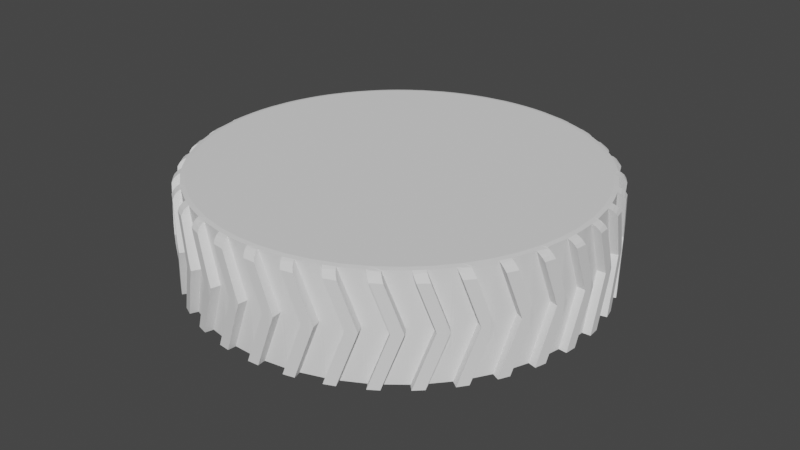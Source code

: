 # Source: Wheel_rear_right_Link.blend  (saved by Blender 2.80.75; exported with 4.5.12 LTS)
import bpy
from mathutils import Matrix  # noqa: F401  (used for matrix-valued properties, if any)

bpy.ops.wm.read_factory_settings(use_empty=True)
scene = bpy.context.scene
scene.name = 'Scene'

# ---- collections
col_collection = bpy.data.collections.new('Collection'); scene.collection.children.link(col_collection)

# ---- world
world_world = bpy.data.worlds.new('World'); scene.world = world_world
world_world.use_nodes = True; world_world.node_tree.nodes.clear()
_N = world_world.node_tree.nodes; _L = world_world.node_tree.links
n0 = _N.new('ShaderNodeOutputWorld'); n0.name = 'World Output'; n0.location = (300, 300)
n1 = _N.new('ShaderNodeBackground'); n1.name = 'Background'; n1.location = (10, 300)
n1.inputs[0].default_value = (0.05088, 0.05088, 0.05088, 1.0)
_L.new(n1.outputs[0], n0.inputs[0])
n0.is_active_output = True
world_world.color = (0.05088, 0.05088, 0.05088)
world_world.use_sun_shadow = False
world_world.sun_shadow_jitter_overblur = 0.0

# ---- meshes
me_wheel_rear_right_link = bpy.data.meshes.new('Wheel rear right Link')
me_wheel_rear_right_link.from_pydata([(0.02911, 0.0712, -0.01041), (0.01274, 0.07689, -0.004477), (0.01169, 0.07648, -0.00408), (0.01116, 0.07607, -0.003874), (0.01109, 0.07586, -0.007486), (0.01273, 0.0767, -0.007061), (0.0129, 0.07691, 0.004824), (0.02567, 0.07579, 0.0001855), (0.01135, 0.07621, 0.005259), (0.0292, 0.0719, -0.00163), (0.01114, 0.07601, 0.005306), (0.01274, 0.07675, 0.006538), (0.0116, 0.076, 0.009421), (0.01269, 0.07649, 0.009114), (0.01042, 0.0755, -0.003585), (0.01023, 0.07518, 0.005499), (0.0111, 0.07558, 0.009534), (0.0295, 0.07434, -0.01063), (0.02959, 0.07501, 0.002976), (0.009825, 0.07463, -0.003342), (0.009755, 0.07437, -0.007326), (0.01111, 0.07577, -0.008112), (0.01021, 0.07499, -0.00776), (0.01277, 0.07666, -0.007585), (0.01285, 0.07657, -0.00878), (0.01132, 0.07595, -0.008197), (0.02553, 0.07464, -0.01343), (0.02902, 0.07049, -0.01463), (0.02919, 0.07187, 0.002646), (0.01008, 0.07499, 0.005523), (0.01033, 0.07494, 0.009708), (0.009793, 0.07451, 0.005552), (0.009754, 0.07407, 0.00978), (0.01006, 0.0748, -0.0077), (0.009771, 0.07434, -0.007582), (0.009607, 0.07431, -0.003253), (0.00959, 0.07417, 0.005573), (0.009535, 0.07374, 0.009807), (0.009613, 0.07436, 0.00176), (0.009608, 0.07432, -0.002402), (0.009155, 0.07281, 0.001723), (0.04894, 0.06937, -0.003195), (0.04893, 0.06936, -0.002403), (0.009114, 0.07248, -0.007135), (0.009569, 0.07401, -0.007499), (0.009062, 0.07207, 0.01056), (0.009411, 0.07275, -0.01538), (0.009521, 0.07362, 0.01065), (0.04886, 0.06879, 0.009866), (0.009518, 0.07361, 0.01079), (0.02909, 0.07105, 0.01141), (0.04884, 0.06864, 0.01064), (0.009327, 0.07209, 0.01848), (0.02874, 0.06828, -0.02315), (0.01249, 0.07494, -0.01793), (0.01148, 0.07462, -0.01746), (0.01093, 0.07424, -0.01716), (0.01078, 0.07321, -0.02128), (0.011, 0.07338, -0.0214), (0.01022, 0.07375, -0.01678), (0.009895, 0.07251, -0.02078), (0.009611, 0.07292, -0.01636), (0.009748, 0.07234, -0.02069), (0.02913, 0.07134, -0.02392), (0.01243, 0.07432, -0.02045), (0.01264, 0.0749, 0.01828), (0.02552, 0.07458, 0.0138), (0.01109, 0.07414, 0.01856), (0.01088, 0.07394, 0.01856), (0.0108, 0.07355, 0.02018), (0.01245, 0.07445, 0.01994), (0.009968, 0.07309, 0.01859), (0.02938, 0.07332, 0.0165), (2.16e-06, -2.225e-06, -2.729e-07), (0.009452, 0.0727, -0.01625), (0.009465, 0.0719, -0.02049), (0.009818, 0.0729, 0.01858), (0.009471, 0.07211, 0.01975), (0.01075, 0.07279, 0.02265), (0.0112, 0.07318, 0.02263), (0.01243, 0.07431, 0.02044), (0.009938, 0.07208, 0.02269), (0.009394, 0.07262, -0.01622), (0.04873, 0.06769, -0.01616), (0.04874, 0.06781, -0.01538), (0.00894, 0.0711, -0.01589), (0.009265, 0.07159, -0.02034), (0.00953, 0.07242, 0.01852), (0.01251, 0.07389, -0.02212), (0.01234, 0.07375, 0.02243), (0.02509, 0.07116, -0.02664), (0.02856, 0.06686, -0.02718), (0.008837, 0.07028, 0.01923), (0.02899, 0.07029, 0.01562), (0.009182, 0.07093, 0.02257), (0.009399, 0.07126, 0.02261), (0.009083, 0.07014, -0.02494), (0.008636, 0.06868, -0.02441), (0.009146, 0.07064, 0.02337), (0.04851, 0.06597, 0.02263), (0.008927, 0.06891, 0.02823), (0.0287, 0.06797, 0.02411), (0.04847, 0.06569, 0.02337), (0.008484, 0.06747, 0.02763), (0.008942, 0.06902, -0.02789), (0.01042, 0.07016, -0.02993), (0.02811, 0.06322, -0.03518), (0.01098, 0.07048, -0.03031), (0.01196, 0.07071, -0.03084), (0.01018, 0.06843, -0.03381), (0.01039, 0.06858, -0.03396), (0.009726, 0.06975, -0.02946), (0.009118, 0.06899, -0.02889), (0.009306, 0.06783, -0.03317), (0.009162, 0.06767, -0.03305), (0.02847, 0.0661, -0.03648), (0.01185, 0.06966, -0.03321), (0.008904, 0.06872, -0.02868), (0.04824, 0.0638, -0.02863), (0.04827, 0.06406, -0.02788), (0.0121, 0.07061, 0.03118), (0.02507, 0.07104, 0.02699), (0.01171, 0.07046, 0.03124), (0.01035, 0.06967, 0.03128), (0.01188, 0.06988, 0.03273), (0.008789, 0.06781, 0.03082), (0.01031, 0.06963, 0.03127), (0.008884, 0.06728, -0.03277), (0.01015, 0.06951, 0.03126), (0.01045, 0.06809, 0.03514), (0.01011, 0.06778, 0.03509), (0.02887, 0.06932, 0.02951), (0.008687, 0.067, -0.03257), (0.008206, 0.06526, -0.03258), (0.009138, 0.0684, 0.03101), (0.009223, 0.06698, 0.03496), (0.009017, 0.06821, 0.03096), (0.01171, 0.06876, 0.03506), (0.008975, 0.06814, 0.03093), (0.008769, 0.06628, 0.03475), (0.008558, 0.06596, 0.03465), (0.01189, 0.06901, -0.03465), (0.01144, 0.06884, -0.03453), (0.008007, 0.06367, 0.03563), (0.02784, 0.06112, -0.0389), (0.01189, 0.06895, -0.03478), (0.02437, 0.06546, -0.03904), (0.02852, 0.06649, 0.02812), (0.008644, 0.06665, -0.03329), (0.008204, 0.06315, -0.03954), (0.007657, 0.06089, -0.04027), (0.02962, 0.07529, -0.001274), (0.03358, 0.0748, 0.0001855), (0.008507, 0.06556, 0.0354), (0.04788, 0.06099, 0.0347), (0.00844, 0.06503, 0.0364), (0.02805, 0.06274, 0.03608), (0.04783, 0.06059, 0.03538), (0.02945, 0.07388, -0.01487), (0.03343, 0.07365, -0.01343), (0.0295, 0.07432, 0.01236), (0.03343, 0.07358, 0.0138), (0.007992, 0.06147, 0.04222), (0.007413, 0.05895, 0.04311), (0.04934, 0.07176, 0.01022), (0.04624, 0.07271, 0.004921), (0.04623, 0.07272, 0.004824), (0.008361, 0.06296, -0.04053), (0.009637, 0.06393, -0.04179), (0.008966, 0.06362, -0.04125), (0.009561, 0.06369, -0.04225), (0.008259, 0.06247, -0.04135), (0.02722, 0.05616, -0.04615), (0.008152, 0.06274, -0.04028), (0.04748, 0.05782, -0.04023), (0.04753, 0.0582, -0.03954), (0.0102, 0.06419, -0.04224), (0.01108, 0.0643, -0.04277), (0.009527, 0.06168, -0.04549), (0.00932, 0.06156, -0.04531), (0.008458, 0.06108, -0.04456), (0.008316, 0.06095, -0.04441), (0.007065, 0.003712, -0.002037), (0.0148, 0.06525, -0.01377), (0.01497, 0.06664, -0.001304), (0.007115, 0.004116, 0.0005189), (0.01486, 0.06573, 0.01121), (0.048, 0.06108, -0.01377), (0.04817, 0.06247, -0.001304), (0.01116, 0.06431, -0.04282), (0.02755, 0.05877, -0.04793), (0.011, 0.06287, -0.04496), (0.04941, 0.07236, -0.003372), (0.0462, 0.07238, -0.008683), (0.04619, 0.07238, -0.00878), (0.01129, 0.06416, 0.04314), (0.02435, 0.06528, 0.03936), (0.009738, 0.06336, 0.04307), (0.009522, 0.06317, 0.043), (0.009305, 0.06166, 0.04522), (0.01091, 0.06226, 0.0458), (0.0281, 0.06315, 0.04163), (0.00862, 0.06237, 0.0427), (0.008045, 0.06061, -0.04405), (0.008488, 0.06221, 0.04262), (0.01446, 0.06255, 0.02334), (0.04805, 0.06155, 0.01121), (0.008192, 0.06177, 0.04238), (0.008008, 0.06047, 0.04426), (0.02898, 0.07016, -0.02801), (0.033, 0.07017, -0.02664), (0.02909, 0.07103, 0.02562), (0.03298, 0.07004, 0.02699), (0.04897, 0.06884, 0.02349), (0.04599, 0.07069, 0.01838), (0.04598, 0.07071, 0.01828), (0.01434, 0.06162, -0.02578), (0.04754, 0.05744, -0.02578), (0.01101, 0.0619, -0.04639), (0.007854, 0.06037, -0.04381), (0.006996, 0.05563, -0.04737), (0.00923, 0.0607, 0.04644), (0.009802, 0.06115, 0.04659), (0.01085, 0.06199, 0.04618), (0.008515, 0.06013, 0.04626), (0.0234, 0.05771, -0.05026), (0.02688, 0.05345, -0.04945), (0.04892, 0.06923, 0.005632), (0.007681, 0.05899, 0.04567), (0.007898, 0.05929, 0.04582), (0.007407, 0.05681, -0.0484), (0.01082, 0.06167, 0.04663), (0.02778, 0.06059, 0.03977), (0.04919, 0.0706, -0.01686), (0.04587, 0.06972, -0.02202), (0.04585, 0.06969, -0.02212), (0.0489, 0.06907, -0.007441), (0.04865, 0.06713, 0.01853), (0.00671, 0.05336, 0.04995), (0.007116, 0.05449, 0.05104), (0.007613, 0.05845, 0.04632), (0.007, 0.003197, 0.002936), (0.01379, 0.05722, 0.03468), (0.04766, 0.05838, 0.02334), (0.04701, 0.05401, 0.04572), (0.02714, 0.05553, 0.04695), (0.04694, 0.0535, 0.04632), (0.01362, 0.05585, -0.0369), (0.04681, 0.05168, -0.0369), (0.04832, 0.06367, 0.03606), (0.04545, 0.06638, 0.03127), (0.04544, 0.06642, 0.03118), (0.00723, 0.0554, -0.05002), (0.04812, 0.06284, 0.03087), (0.02823, 0.06423, -0.0403), (0.03228, 0.06447, -0.03904), (0.0486, 0.06666, -0.02029), (0.02839, 0.0655, 0.03809), (0.03226, 0.06428, 0.03936), (0.00716, 0.05484, -0.05066), (0.00679, 0.0519, -0.05371), (0.006232, 0.04956, -0.05379), (0.02611, 0.04732, -0.05572), (0.04649, 0.04994, -0.05061), (0.04656, 0.05043, -0.05), (0.007363, 0.05502, -0.05094), (0.008609, 0.05576, -0.05238), (0.007961, 0.05555, -0.05179), (0.007238, 0.05237, -0.05441), (0.007376, 0.05247, -0.05459), (0.009176, 0.05593, -0.05289), (0.008221, 0.05282, -0.05543), (0.006975, 0.0521, -0.054), (0.0101, 0.05595, -0.05349), (0.008423, 0.0529, -0.05563), (0.00696, 0.05326, 0.05234), (0.04868, 0.06655, -0.02983), (0.04525, 0.06479, -0.03469), (0.04523, 0.06476, -0.03478), (0.02639, 0.04958, -0.05793), (0.009902, 0.05417, -0.05535), (0.01023, 0.05575, 0.05378), (0.02337, 0.05747, 0.05054), (0.008683, 0.05497, 0.05354), (0.008469, 0.0548, 0.05344), (0.009948, 0.05453, 0.05498), (0.008708, 0.05221, 0.05664), (0.009694, 0.05269, 0.05678), (0.007576, 0.05406, 0.05298), (0.008108, 0.05177, 0.0564), (0.02707, 0.05498, 0.05249), (0.007431, 0.0539, 0.05287), (0.007422, 0.05126, 0.05611), (0.007155, 0.05353, 0.05256), (0.006793, 0.05049, 0.05551), (0.005911, 0.047, 0.05607), (0.01287, 0.0499, 0.04484), (0.04698, 0.05304, 0.03468), (0.006579, 0.05023, 0.05531), (0.009885, 0.05296, -0.05659), (0.0257, 0.04409, -0.05849), (0.006861, 0.002095, -0.004047), (0.01265, 0.04816, -0.04677), (0.04585, 0.04399, -0.04677), (0.02219, 0.04815, -0.05994), (0.006627, 0.0506, -0.05496), (0.04741, 0.05641, 0.04753), (0.04463, 0.05991, 0.04322), (0.04463, 0.05997, 0.04314), (0.0268, 0.05278, 0.05021), (0.04732, 0.05649, 0.04227), (0.04624, 0.07271, 0.004828), (0.04624, 0.07272, 0.004828), (0.04939, 0.0722, 0.005983), (0.0462, 0.07237, -0.008776), (0.0462, 0.07238, -0.008776), (0.04938, 0.07206, -0.007618), (0.006039, 0.04592, -0.05894), (0.005378, 0.04277, -0.05942), (0.04802, 0.06208, -0.03252), (0.0065, 0.04959, 0.05587), (0.0459, 0.04524, 0.05535), (0.006298, 0.04799, 0.05729), (0.02601, 0.04656, 0.05639), (0.04583, 0.04463, 0.05585), (0.04599, 0.07071, 0.01828), (0.04599, 0.07071, 0.01829), (0.04912, 0.07, 0.0194), (0.04899, 0.06896, -0.007397), (0.04902, 0.06926, -0.003151), (0.049, 0.06911, 0.005658), (0.02723, 0.05628, -0.05137), (0.03131, 0.05672, -0.05026), (0.04895, 0.06867, 0.009891), (0.02744, 0.0579, 0.04941), (0.03128, 0.05648, 0.05054), (0.005725, 0.04343, 0.06088), (0.04586, 0.06969, -0.02211), (0.04586, 0.06969, -0.02211), (0.04906, 0.06958, -0.02099), (0.005025, 0.03995, 0.06137), (0.0479, 0.06032, -0.0419), (0.04436, 0.05776, -0.04631), (0.04435, 0.05771, -0.04639), (0.04868, 0.06656, -0.02023), (0.04881, 0.06759, -0.0161), (0.04874, 0.06701, 0.01854), (0.01173, 0.04087, 0.05347), (0.04607, 0.04573, 0.04484), (0.02481, 0.03696, -0.06359), (0.005958, 0.04528, -0.05949), (0.04529, 0.04038, -0.05945), (0.04537, 0.04098, -0.05894), (0.006154, 0.04541, -0.05981), (0.007368, 0.04588, -0.06138), (0.006711, 0.04577, -0.06072), (0.00717, 0.04468, -0.06234), (0.00592, 0.04386, -0.061), (0.04859, 0.06585, 0.02263), (0.007893, 0.04597, -0.0619), (0.008839, 0.04588, -0.06254), (0.008771, 0.04544, -0.06286), (0.04545, 0.06641, 0.03119), (0.04545, 0.06642, 0.03119), (0.04855, 0.06552, 0.03223), (0.01148, 0.0388, -0.05504), (0.04467, 0.03463, -0.05504), (0.02504, 0.03881, -0.06616), (0.008963, 0.04563, 0.06279), (0.02216, 0.04786, 0.06018), (0.007418, 0.04491, 0.06239), (0.007207, 0.04475, 0.06225), (0.006799, 0.04172, 0.06439), (0.008652, 0.04423, 0.06376), (0.008286, 0.04206, 0.06519), (0.008363, 0.0421, 0.06521), (0.006325, 0.04411, 0.06166), (0.007117, 0.04251, -0.06408), (0.006919, 0.04247, -0.06386), (0.006093, 0.04227, -0.06296), (0.005974, 0.04221, -0.06279), (0.008744, 0.04506, -0.06314), (0.02582, 0.04506, 0.06175), (0.006183, 0.04398, 0.06151), (0.04628, 0.04827, 0.05239), (0.005707, 0.042, -0.06231), (0.005914, 0.04366, 0.06114), (0.005557, 0.04097, 0.06301), (0.0208, 0.03706, -0.06781), (0.008557, 0.0424, -0.06507), (0.04626, 0.04729, 0.05755), (0.04357, 0.05148, 0.05385), (0.04357, 0.05156, 0.05378), (0.04524, 0.06476, -0.03478), (0.04524, 0.06475, -0.03478), (0.04847, 0.06483, -0.03372), (0.005528, 0.04186, -0.06199), (0.004446, 0.03535, -0.06418), (0.04833, 0.06371, -0.02856), (0.04811, 0.06199, -0.03244), (0.04719, 0.05546, -0.04376), (0.0482, 0.06272, 0.03086), (0.02435, 0.0333, -0.06575), (0.004802, 0.03608, -0.06557), (0.006787, 0.04126, 0.06463), (0.007366, 0.04165, 0.06496), (0.006098, 0.04081, 0.06425), (0.005285, 0.03993, 0.06326), (0.005494, 0.04016, 0.06352), (0.0256, 0.04329, 0.05912), (0.004065, 0.03232, 0.06578), (0.004413, 0.03299, 0.06721), (0.005193, 0.0392, 0.06368), (0.04797, 0.06087, 0.03469), (0.04461, 0.03494, 0.0633), (0.0247, 0.0361, 0.06412), (0.04452, 0.03425, 0.06368), (0.02601, 0.04653, -0.06087), (0.0301, 0.04715, -0.05994), (0.02625, 0.04847, 0.05923), (0.03007, 0.04687, 0.06018), (0.04758, 0.05775, -0.04015), (0.04464, 0.05996, 0.04314), (0.04464, 0.05997, 0.04314), (0.04772, 0.05889, 0.04408), (0.04687, 0.05211, -0.05269), (0.04324, 0.04884, -0.05652), (0.04322, 0.04877, -0.05659), (0.0474, 0.05638, 0.04224), (0.01042, 0.03041, 0.06028), (0.006749, 0.001203, 0.004566), (0.04493, 0.03669, 0.05347), (0.0476, 0.05796, -0.04543), (0.04436, 0.05771, -0.04639), (0.04728, 0.05538, -0.04367), (0.004676, 0.03509, -0.06611), (0.04436, 0.05771, -0.04639), (0.004583, 0.03434, -0.06652), (0.004105, 0.03054, -0.06838), (0.003449, 0.02742, -0.06801), (0.02335, 0.02541, -0.06953), (0.04392, 0.02945, -0.06649), (0.044, 0.03012, -0.06608), (0.01013, 0.02809, -0.06144), (0.04332, 0.02392, -0.06144), (0.04505, 0.03844, 0.06091), (0.004763, 0.03442, -0.06686), (0.004261, 0.03064, -0.06873), (0.005151, 0.03459, -0.06761), (0.004296, 0.03066, -0.06881), (0.005944, 0.03461, -0.06852), (0.005293, 0.03084, -0.07024), (0.0044, 0.0307, -0.069), (0.006244, 0.03463, -0.06886), (0.005431, 0.03084, -0.07038), (0.007396, 0.03441, -0.06968), (0.007127, 0.03209, -0.07082), (0.04492, 0.03658, 0.06583), (0.0423, 0.04135, 0.06285), (0.0423, 0.04144, 0.06279), (0.04612, 0.047, -0.05367), (0.004324, 0.03228, 0.06756), (0.04709, 0.0539, 0.04569), (0.02353, 0.02679, -0.07238), (0.005773, 0.03335, 0.06917), (0.005981, 0.03347, 0.06934), (0.007052, 0.03392, 0.06973), (0.007186, 0.03256, 0.07059), (0.005864, 0.02981, 0.0713), (0.00687, 0.03022, 0.07165), (0.004905, 0.03282, 0.06846), (0.005308, 0.0295, 0.07091), (0.004766, 0.03271, 0.06829), (0.004617, 0.02911, 0.07042), (0.004507, 0.03246, 0.06786), (0.004041, 0.0286, 0.06959), (0.003047, 0.02422, 0.06923), (0.007515, 0.03411, 0.06989), (0.007486, 0.03397, 0.06995), (0.003839, 0.02843, 0.0693), (0.02076, 0.03674, 0.06799), (0.0244, 0.0337, 0.06914), (0.04659, 0.04988, -0.05052), (0.02285, 0.02143, -0.07102), (0.003783, 0.02798, -0.06948), (0.007066, 0.03054, -0.07157), (0.006705, 0.03064, -0.07137), (0.005472, 0.03083, -0.07042), (0.04637, 0.04817, 0.05234), (0.04358, 0.05155, 0.05378), (0.04358, 0.05155, 0.05378), (0.04664, 0.05033, 0.05459), (0.01926, 0.02478, -0.07361), (0.02423, 0.03241, 0.06623), (0.0465, 0.04917, -0.05575), (0.04323, 0.04877, -0.05659), (0.04622, 0.04694, -0.05358), (0.00374, 0.02764, 0.0696), (0.003176, 0.02315, -0.07124), (0.002401, 0.01908, -0.07084), (0.0246, 0.0353, -0.06853), (0.02871, 0.03606, -0.06781), (0.04316, 0.02343, 0.06932), (0.003372, 0.02471, 0.07073), (0.02324, 0.02447, 0.0699), (0.04307, 0.02269, 0.06958), (0.02487, 0.03749, 0.06725), (0.02867, 0.03574, 0.06799), (0.04323, 0.04877, -0.05658), (0.04562, 0.04216, -0.06189), (0.04192, 0.03829, -0.06501), (0.008972, 0.01889, 0.06504), (0.04361, 0.02623, 0.06028), (0.002799, 0.02015, 0.07219), (0.04599, 0.04513, 0.0553), (0.001984, 0.01576, 0.07166), (0.04365, 0.02728, 0.06758), (0.008659, 0.0164, -0.06575), (0.04185, 0.01223, -0.06575), (0.04539, 0.04034, -0.05935), (0.02179, 0.013, -0.07336), (0.003076, 0.02236, -0.07152), (0.04241, 0.01747, -0.07151), (0.0425, 0.0182, -0.07122), (0.003253, 0.02237, -0.07188), (0.002863, 0.01954, -0.07273), (0.003693, 0.02241, -0.07276), (0.004398, 0.02228, -0.07356), (0.004047, 0.01983, -0.07432), (0.04341, 0.02461, 0.0721), (0.04085, 0.02983, 0.06993), (0.04085, 0.02992, 0.06989), (0.04486, 0.03696, -0.06195), (0.0419, 0.03821, -0.06507), (0.00479, 0.0222, -0.07401), (0.04514, 0.03834, 0.06085), (0.005821, 0.02187, -0.07471), (0.00559, 0.0199, -0.07528), (0.003225, 0.02044, 0.07299), (0.00336, 0.02052, 0.07318), (0.004211, 0.02092, 0.07399), (0.003024, 0.01652, 0.07445), (0.003716, 0.01683, 0.07503), (0.0219, 0.01387, -0.07641), (0.002975, 0.02027, 0.07252), (0.002479, 0.01618, 0.07355), (0.002336, 0.01609, 0.07331), (0.004415, 0.02102, 0.07418), (0.004244, 0.01706, 0.07547), (0.005935, 0.02154, 0.07487), (0.01921, 0.02443, 0.07374), (0.005595, 0.0199, 0.07529), (0.00526, 0.01741, 0.07592), (0.04231, 0.04143, 0.06279), (0.04231, 0.04143, 0.06279), (0.04536, 0.04008, 0.06344), (0.003086, 0.01835, -0.07377), (0.002962, 0.01835, -0.07356), (0.002729, 0.01832, -0.07305), (0.002566, 0.0183, -0.07269), (0.001319, 0.01047, -0.07264), (0.00406, 0.01819, -0.07495), (0.003872, 0.01822, -0.07472), (0.005531, 0.0194, -0.07543), (0.04519, 0.03875, -0.06438), (0.04191, 0.03821, -0.06507), (0.04496, 0.03692, -0.06185), (0.02127, 0.008829, -0.07413), (0.001607, 0.01067, -0.07422), (0.02283, 0.02124, 0.07442), (0.005457, 0.01774, -0.0759), (0.01761, 0.01169, -0.07718), (0.04191, 0.03821, -0.06506), (0.02273, 0.02047, 0.07134), (0.002284, 0.01605, 0.07323), (0.002179, 0.01522, 0.07336), (0.000892, 0.007077, 0.07306), (0.02304, 0.02292, -0.0741), (0.02717, 0.02379, -0.07361), (0.04161, 0.01105, 0.07324), (0.001197, 0.007406, 0.07462), (0.02167, 0.01202, 0.07356), (0.04151, 0.01028, 0.07336), (0.007439, 0.006693, 0.06758), (0.04217, 0.01471, 0.06504), (0.02334, 0.02529, 0.07323), (0.02712, 0.02344, 0.07374), (0.04419, 0.03079, -0.0692), (0.04043, 0.02643, -0.07153), (0.0404, 0.02635, -0.07157), (0.0447, 0.03484, 0.06323), (0.04402, 0.02943, -0.06638), (0.04212, 0.01515, 0.0722), (0.00656, -0.0003033, -0.004973), (0.007116, 0.004118, -0.06782), (0.04031, -5.47e-05, -0.06782), (0.04374, 0.0272, 0.06751), (0.00159, 0.01053, -0.07424), (0.001485, 0.009696, -0.07436), (0.0009565, 0.005495, -0.07479), (0.0002171, 0.001707, -0.07338), (0.02018, 0.0001293, -0.07495), (0.04082, 0.00481, -0.07435), (0.04092, 0.005581, -0.0742), (0.001656, 0.009647, -0.07471), (0.001112, 0.005454, -0.07515), (0.04344, 0.02565, -0.06835), (0.002107, 0.009518, -0.07565), (0.001333, 0.005397, -0.07566), (0.04179, 0.01173, 0.07619), (0.03927, 0.01726, 0.07489), (0.03927, 0.01735, 0.07487), (0.002764, 0.00926, -0.07638), (0.001453, 0.005358, -0.07587), (0.003191, 0.009092, -0.07685), (0.002218, 0.005067, -0.07681), (0.04086, 0.02991, 0.06989), (0.04086, 0.02991, 0.06989), (0.0439, 0.02846, 0.07037), (0.00416, 0.008661, -0.07747), (0.002401, 0.004997, -0.07703), (0.001365, 0.007468, 0.07498), (0.001314, 0.007216, 0.07501), (0.001605, 0.007557, 0.07547), (0.001735, 0.0076, 0.07568), (0.002568, 0.007851, 0.07656), (0.002463, 0.007233, 0.07665), (-0.0002127, -0.001712, 0.07338), (0.000561, 0.002349, 0.07494), (0.0006671, 0.003193, 0.07493), (0.04371, 0.02699, -0.07106), (0.04042, 0.02635, -0.07157), (0.04354, 0.02563, -0.06825), (0.001364, 0.00344, 0.07621), (0.0008539, 0.003259, 0.07527), (0.002768, 0.007911, 0.07677), (0.004272, 0.00831, 0.07757), (0.01757, 0.01133, 0.07725), (0.02022, 0.0004567, -0.07811), (0.00386, 0.006102, -0.07774), (0.02117, 0.008053, 0.07744), (0.004031, 0.007135, 0.07766), (0.002058, 0.003643, 0.07687), (0.002555, 0.003789, 0.07734), (0.003925, 0.006621, 0.0777), (0.01964, -0.004114, -0.07498), (0.000481, 0.001712, -0.07498), (0.003582, 0.00406, 0.07788), (0.04041, 0.02635, -0.07157), (0.003779, 0.004386, -0.07792), (0.01591, -0.001815, -0.0784), (0.04325, 0.02334, 0.06924), (0.02114, 0.007831, 0.07427), (0.00643, -0.001334, 0.004973), (0.005875, -0.005755, 0.06782), (0.04063, 0.002521, 0.06758), (0.03999, -0.001809, 0.07493), (4.183e-05, -0.001782, 0.07498), (0.02005, -0.0008792, 0.07498), (0.03989, -0.002594, 0.07492), (0.02139, 0.009765, -0.07742), (0.02552, 0.0107, -0.07718), (0.04262, 0.01832, -0.07441), (0.03882, 0.01364, -0.07587), (0.0388, 0.01355, -0.0759), (0.04251, 0.01747, -0.0714), (0.0217, 0.01225, 0.07698), (0.02548, 0.01033, 0.07725), (-3.819e-05, -0.002418, -0.07494), (-0.0008877, -0.007081, -0.07306), (0.005551, -0.00833, -0.06758), (0.03875, -0.0125, -0.06758), (0.05672, -0.00212, 0.0005189), (0.05667, -0.002524, -0.002037), (0.04052, 0.002404, 0.07463), (-0.003444, -0.02742, 0.068), (-0.002397, -0.01909, 0.07084), (-0.001314, -0.01048, 0.07264), (-0.006228, -0.04956, 0.05379), (-0.005374, -0.04277, 0.05942), (-0.004442, -0.03535, 0.06418), (-0.008202, -0.06527, 0.03258), (-0.007652, -0.0609, 0.04027), (-0.006991, -0.05564, 0.04737), (-0.00911, -0.07249, 0.007135), (-0.008936, -0.07111, 0.01589), (-0.008632, -0.06869, 0.02441), (-0.008833, -0.07029, -0.01924), (-0.009058, -0.07208, -0.01056), (-0.009151, -0.07281, -0.001723), (-0.007408, -0.05895, -0.04311), (-0.008002, -0.06368, -0.03563), (-0.00848, -0.06748, -0.02763), (-0.00502, -0.03996, -0.06137), (-0.005906, -0.04701, -0.05607), (-0.006706, -0.05337, -0.04995), (-0.00198, -0.01577, -0.07166), (-0.003042, -0.02422, -0.06923), (-0.004061, -0.03233, -0.06578), (0.05647, -0.004141, -0.004047), (0.04221, 0.01508, 0.07212), (0.05661, -0.003039, 0.002936), (-0.0004337, -0.005565, 0.07479), (0.05617, -0.006539, -0.004973), (0.01855, -0.01282, -0.07427), (-0.0001443, -0.003263, -0.07493), (0.03919, -0.008148, -0.07493), (0.03929, -0.007363, -0.07492), (0.05636, -0.005034, 0.004566), (0.0419, 0.01341, -0.07267), (2.019e-05, -0.003373, -0.07527), (-0.0005136, -0.007321, -0.07501), (0.0004696, -0.003674, -0.07621), (0.04011, -0.001646, 0.07796), (0.03761, 0.004021, 0.07758), (0.03761, 0.004119, 0.07757), (0.006241, -0.002839, -0.004567), (0.05585, -0.009075, -0.004567), (0.001092, -0.004043, -0.07687), (0.0005962, -0.007622, -0.07665), (0.03928, 0.01735, 0.07487), (0.03928, 0.01735, 0.07487), (0.04231, 0.01583, 0.07515), (0.001537, -0.004307, -0.07734), (0.004331, -0.01803, 0.06575), (0.006129, -0.003732, 0.004047), (0.05604, -0.00757, 0.004973), (0.04211, 0.01426, -0.07558), (0.03881, 0.01355, -0.0759), (0.042, 0.01341, -0.07257), (0.002465, -0.004824, -0.07788), (0.002164, -0.007391, -0.0777), (-0.0002727, -0.005564, 0.07515), (-0.0009618, -0.009766, 0.07436), (-4.439e-05, -0.005563, 0.07566), (-0.000784, -0.009761, 0.07471), (8.164e-05, -0.005555, 0.07587), (-0.0003147, -0.009747, 0.07565), (0.0008947, -0.005462, 0.07681), (0.0003853, -0.00966, 0.07638), (0.0404, 0.0006226, -0.07469), (0.04092, 0.004823, -0.07424), (0.001089, -0.00544, 0.07703), (0.000841, -0.009603, 0.07685), (0.002575, -0.005188, 0.07792), (0.01587, -0.002184, 0.0784), (0.002229, -0.006872, 0.07774), (0.001886, -0.009425, 0.07747), (0.01852, -0.01305, -0.07744), (0.001255, -0.0425, -0.05347), (0.00257, -0.03204, -0.06028), (0.00599, -0.004834, -0.002936), (0.004018, -0.02052, -0.06504), (0.0556, -0.01107, -0.002936), (-0.0006739, -0.007475, -0.07462), (-0.001656, -0.01529, -0.07336), (0.01947, -0.00545, 0.07811), (-0.0002002, -0.007797, -0.07568), (-0.0003159, -0.007723, -0.07547), (-0.0005258, -0.007577, -0.07498), (0.0003381, -0.0498, 0.04677), (0.005926, -0.005349, 0.002037), (0.001515, -0.04044, 0.05504), (0.002861, -0.02973, 0.06144), (0.05574, -0.009968, 0.004047), (0.01802, -0.01701, -0.07356), (0.0005447, -0.008246, -0.07656), (0.03881, 0.01355, -0.07589), (0.002139, -0.007915, -0.07766), (0.002082, -0.009112, -0.07757), (0.0007231, -0.008354, -0.07677), (0.0417, 0.01098, 0.07315), (0.0001191, -0.05154, -0.04484), (-0.0008, -0.05885, -0.03468), (-0.001471, -0.06419, -0.02334), (0.005875, -0.005753, -0.0005195), (0.05548, -0.01199, -0.0005195), (-0.0006288, -0.05749, 0.0369), (-0.001353, -0.06325, 0.02578), (-0.00181, -0.06689, 0.01377), (0.05554, -0.01159, 0.002037), (0.01422, -0.01533, -0.07725), (-0.00187, -0.06736, -0.01121), (-0.001984, -0.06828, 0.001303), (0.03907, -0.009927, 0.06782), (-0.001067, -0.0106, 0.07424), (0.01952, -0.005123, 0.07495), (-0.002043, -0.01837, 0.07269), (-0.001084, -0.01074, 0.07422), (0.03836, -0.01477, 0.07435), (0.01842, -0.01382, 0.07413), (0.03826, -0.01554, 0.0742), (0.01969, -0.003761, -0.07839), (0.02382, -0.002809, -0.0784), (0.04096, 0.005146, -0.07736), (0.03714, 0.0002896, -0.07791), (0.03712, 0.0001949, -0.07792), (0.02, -0.001233, 0.07839), (0.02378, -0.003178, 0.0784), (0.03721, -0.0247, -0.06504), (0.03889, -0.01057, 0.07479), (0.04061, 0.002348, 0.07453), (0.01696, -0.02546, -0.07134), (-0.001761, -0.01612, -0.07323), (0.03758, -0.02101, -0.07324), (0.03767, -0.02023, -0.07336), (-0.002276, -0.02022, -0.07219), (-0.001719, -0.01617, -0.07331), (0.04029, 0.0006093, -0.07479), (-0.001603, -0.01629, -0.07355), (-0.002135, -0.02038, -0.07252), (-0.001161, -0.01676, -0.07445), (-0.001936, -0.02061, -0.07299), (0.03842, -0.01513, 0.07736), (-0.0005654, -0.01723, -0.07503), (-0.001824, -0.02072, -0.07318), (0.03591, -0.009476, 0.07791), (0.03591, -0.009379, 0.07792), (0.03762, 0.004114, 0.07757), (0.03762, 0.004114, 0.07757), (0.04064, 0.002567, 0.07766), (-0.0001106, -0.01758, -0.07547), (-0.001098, -0.02132, -0.07399), (-0.00189, -0.01843, 0.07305), (0.04044, 0.0009451, -0.0778), (0.03713, 0.0001974, -0.07792), (-0.001673, -0.01852, 0.07356), (-0.002063, -0.01965, 0.07273), (0.0007866, -0.01817, -0.07592), (-0.0009242, -0.02146, -0.07418), (-0.001551, -0.01854, 0.07377), (-0.0007588, -0.01862, 0.07472), (-0.0009872, -0.02022, 0.07432), (-0.00326, -0.02805, 0.06948), (-0.002653, -0.02322, 0.07123), (-0.002554, -0.02243, 0.07152), (-0.000569, -0.01863, 0.07495), (0.0008967, -0.01854, 0.0759), (0.01417, -0.01569, 0.07718), (0.0005579, -0.02017, 0.07542), (-0.001968, -0.02263, 0.07276), (-0.002386, -0.02249, 0.07188), (0.01686, -0.02623, -0.07442), (0.0004946, -0.02067, -0.07529), (0.01646, -0.02946, -0.0699), (-0.002849, -0.02478, -0.07073), (0.01779, -0.01886, 0.07641), (-0.001252, -0.02268, 0.07356), (-0.0008551, -0.0227, 0.07401), (0.0004909, -0.02067, 0.07528), (0.04008, -0.001865, 0.07483), (0.03713, 0.0001969, -0.07792), (0.03753, -0.02221, 0.06575), (0.0002258, -0.02264, 0.07471), (0.0004185, -0.02235, -0.07487), (0.01257, -0.02843, -0.07374), (0.0179, -0.018, 0.07335), (0.0393, -0.008118, -0.07483), (0.03677, -0.02743, 0.07151), (0.01684, -0.02642, 0.07102), (0.03668, -0.02816, 0.07122), (0.03768, -0.02096, -0.07315), (0.03877, -0.01233, -0.07453), (-0.003217, -0.02771, -0.0696), (-0.003316, -0.0285, -0.0693), (-0.003801, -0.03235, -0.06756), (0.03576, -0.03622, -0.06028), (0.03927, -0.008336, -0.07796), (0.01799, -0.01725, -0.07698), (0.02213, -0.01632, -0.07725), (0.03544, -0.01321, -0.07758), (0.0183, -0.01476, 0.07742), (0.02208, -0.01668, 0.07718), (0.03898, -0.0106, 0.07469), (0.03728, -0.02337, 0.07267), (-0.003582, -0.03061, 0.06838), (0.01546, -0.03741, -0.06624), (0.03602, -0.03339, -0.06932), (0.03611, -0.03264, -0.06958), (-0.003164, -0.02872, -0.06959), (-0.003667, -0.03257, -0.06786), (0.03866, -0.01236, -0.07463), (-0.002158, -0.0299, -0.07091), (-0.002731, -0.02935, -0.07042), (-0.003477, -0.03287, -0.06829), (0.03676, -0.0283, 0.07441), (-0.00337, -0.03301, -0.06846), (0.03542, -0.0133, -0.07757), (0.03423, -0.02283, 0.07587), (0.03423, -0.02273, 0.0759), (-0.003454, -0.03074, 0.06873), (-0.00406, -0.03441, 0.06652), (-0.001697, -0.03034, -0.0713), (-0.00266, -0.03374, -0.06917), (-0.003425, -0.03077, 0.06881), (-0.003904, -0.03453, 0.06686), (-0.003336, -0.03084, 0.069), (-0.003569, -0.03479, 0.0676), (-0.002505, -0.03119, 0.07023), (0.03592, -0.009384, 0.07792), (0.03592, -0.009384, 0.07792), (0.03894, -0.01093, 0.0778), (-0.0008236, -0.03098, -0.07165), (-0.00249, -0.03392, -0.06934), (-0.00237, -0.03122, 0.07038), (-0.002808, -0.03501, 0.06852), (0.03874, -0.01255, -0.07766), (0.03543, -0.0133, -0.07757), (-0.002331, -0.03123, 0.07042), (-0.00252, -0.0351, 0.06886), (-0.001038, -0.03286, 0.07082), (-0.001087, -0.03135, 0.07137), (-0.00389, -0.03306, -0.06721), (0.01499, -0.0411, -0.06412), (0.0153, -0.03869, -0.06914), (-0.001097, -0.03333, -0.0706), (-0.0007124, -0.03134, 0.07157), (0.01253, -0.02878, 0.07361), (-0.00467, -0.03927, -0.06368), (0.03606, -0.0339, 0.06144), (0.03846, -0.01481, 0.07424), (0.03687, -0.02745, 0.0714), (-0.004153, -0.03516, 0.06611), (0.01634, -0.0304, 0.06953), (-0.00135, -0.03517, 0.06968), (0.01617, -0.03178, 0.07238), (-0.001562, -0.03461, -0.06973), (0.03543, -0.0133, -0.07757), (-0.001156, -0.03477, -0.06995), (0.03526, -0.03941, 0.06649), (-0.004279, -0.03615, 0.06557), (0.01535, -0.03829, 0.06575), (0.03518, -0.04008, 0.06608), (-0.005005, -0.04193, 0.06199), (0.0561, -0.007054, -2.729e-07), (0.03445, -0.04667, -0.05347), (-0.001161, -0.03491, -0.06989), (0.03564, -0.03718, -0.06751), (0.03613, -0.03332, -0.06924), (0.03468, -0.04482, -0.06323), (0.03424, -0.04832, -0.06085), (0.03717, -0.02506, -0.07212), (0.01102, -0.04074, -0.06799), (0.03759, -0.02172, -0.07619), (0.01635, -0.03029, -0.07323), (0.02048, -0.02943, -0.07374), (0.03378, -0.02644, -0.0749), (0.03376, -0.02654, -0.07487), (0.01665, -0.02791, 0.0741), (0.02043, -0.02977, 0.07361), (0.03574, -0.03561, 0.06835), (0.03738, -0.02339, 0.07257), (0.01409, -0.04829, -0.05912), (-0.004763, -0.04, -0.06326), (0.03457, -0.0449, -0.0633), (0.03466, -0.04421, -0.06368), (-0.005202, -0.0435, -0.06088), (-0.005075, -0.04376, -0.06114), (-0.004757, -0.04107, -0.06301), (-0.004616, -0.04027, -0.06352), (-0.003637, -0.04166, -0.06463), (-0.004192, -0.04105, -0.06425), (-0.004894, -0.04414, -0.06151), (-0.00374, -0.04211, -0.06439), (0.03706, -0.02511, -0.0722), (-0.004866, -0.04211, 0.06231), (0.03519, -0.04077, 0.0692), (-0.004659, -0.04238, 0.06279), (-0.00512, -0.04396, 0.061), (-0.00317, -0.04218, -0.06496), (-0.004558, -0.04246, 0.06296), (-0.004111, -0.04507, 0.06234), (-0.006104, -0.05067, 0.05496), (-0.005516, -0.04599, 0.05894), (-0.005435, -0.04535, 0.05949), (-0.003806, -0.04286, 0.06386), (-0.003928, -0.04535, -0.06239), (-0.004094, -0.04515, -0.06225), (-0.00479, -0.04431, -0.06166), (-0.002383, -0.04281, -0.06519), (0.01368, -0.05156, -0.05639), (-0.005775, -0.04806, -0.05729), (0.03263, -0.03562, 0.07153), (-0.003627, -0.04296, 0.06408), (-0.002203, -0.0432, 0.06507), (0.01098, -0.04106, 0.06781), (-0.002681, -0.04583, 0.06313), (0.03263, -0.03553, 0.07157), (-0.004827, -0.04602, 0.06072), (-0.005277, -0.04552, 0.05981), (0.03471, -0.04461, 0.05504), (-0.002317, -0.04286, -0.06521), (0.03424, -0.02274, 0.07589), (0.03424, -0.02274, 0.0759), (0.03727, -0.02424, 0.07558), (0.01387, -0.05005, -0.06175), (-0.002563, -0.045, -0.06376), (0.01489, -0.04195, 0.06359), (0.03707, -0.02581, -0.07515), (0.03377, -0.02653, -0.07487), (-0.004217, -0.04628, 0.06138), (-0.003729, -0.04649, 0.0619), (-0.002749, -0.0462, 0.06286), (0.03389, -0.05034, 0.05945), (0.01399, -0.04908, 0.05849), (0.03381, -0.05093, 0.05894), (0.03331, -0.05571, -0.04484), (-0.002609, -0.04643, -0.06279), (0.009623, -0.05186, -0.06018), (-0.005977, -0.04966, -0.05587), (-0.006056, -0.0503, -0.05531), (-0.006438, -0.05333, -0.05235), (0.01465, -0.04381, 0.06616), (-0.002793, -0.04665, 0.06254), (0.03377, -0.02653, -0.07487), (0.03597, -0.03459, -0.0721), (-0.006267, -0.05197, 0.05371), (0.0129, -0.05778, -0.05021), (0.03328, -0.0552, -0.05535), (0.03335, -0.05459, -0.05585), (0.03432, -0.04692, 0.06195), (0.01509, -0.04029, 0.06853), (0.01889, -0.04205, 0.06781), (0.01482, -0.04248, -0.06725), (0.01893, -0.04173, -0.06799), (-0.005914, -0.0506, -0.05551), (-0.006315, -0.05363, -0.05256), (0.0322, -0.03902, -0.06993), (-0.004957, -0.05217, -0.0564), (-0.005497, -0.05151, -0.05611), (-0.006142, -0.05407, -0.05287), (0.03584, -0.03561, 0.06825), (-0.006041, -0.05426, -0.05298), (-0.006136, -0.05221, 0.054), (-0.006637, -0.05491, 0.05066), (-0.005949, -0.05254, 0.05441), (-0.006484, -0.05514, 0.05094), (-0.005841, -0.05267, 0.05459), (-0.006036, -0.0558, 0.05179), (0.03554, -0.03724, -0.06758), (-0.004485, -0.05274, -0.05664), (-0.005357, -0.05519, -0.05344), (-0.005108, -0.05322, 0.05543), (-0.005458, -0.05615, 0.05238), (-0.006593, -0.05456, -0.05104), (0.01255, -0.06053, -0.04695), (0.03353, -0.05397, 0.04677), (0.03376, -0.05215, 0.06188), (-0.003648, -0.05345, -0.05678), (-0.005193, -0.05542, -0.05354), (-0.004933, -0.05335, 0.05563), (-0.004953, -0.05647, 0.05289), (-0.003531, -0.05376, 0.05659), (0.009588, -0.05214, 0.05994), (-0.003813, -0.05493, 0.05535), (-0.004059, -0.05672, 0.05349), (-0.00709, -0.05852, -0.04632), (-0.006707, -0.05547, 0.05002), (0.01358, -0.05231, 0.05572), (0.01262, -0.05997, -0.05249), (-0.003859, -0.0553, -0.05498), (0.03239, -0.06302, -0.03468), (0.03269, -0.05989, 0.05061), (-0.006884, -0.05688, 0.0484), (0.01281, -0.05845, 0.04945), (0.03263, -0.06039, 0.05), (-0.007331, -0.06044, 0.04381), (0.03114, -0.04747, 0.06501), (0.03218, -0.0391, -0.06989), (0.03113, -0.04739, 0.06507), (-0.003881, -0.05655, -0.05378), (0.008415, -0.06147, -0.05054), (0.0133, -0.05458, 0.05792), (0.03264, -0.03554, 0.07157), (0.03264, -0.03554, 0.07157), (0.03567, -0.03697, 0.07106), (0.03399, -0.05032, 0.05935), (0.03536, -0.03941, 0.06638), (0.03442, -0.0469, 0.06185), (0.03548, -0.03845, -0.07037), (0.03219, -0.0391, -0.0699), (0.01192, -0.06559, -0.03977), (-0.007158, -0.05906, -0.04567), (0.03218, -0.06397, -0.04572), (0.03224, -0.06345, -0.04632), (-0.00747, -0.06154, -0.04222), (-0.00735, -0.06188, -0.04238), (-0.007208, -0.06058, -0.04426), (-0.007021, -0.0594, -0.04582), (-0.00608, -0.0611, -0.04644), (-0.006631, -0.06037, -0.04626), (0.03339, -0.05511, -0.0553), (0.03446, -0.04656, -0.06583), (-0.007206, -0.06072, 0.04405), (-0.007173, -0.06238, -0.04263), (-0.006245, -0.06204, -0.04523), (-0.007459, -0.06257, 0.04135), (-0.008121, -0.06672, 0.03329), (-0.007681, -0.06322, 0.03954), (-0.007629, -0.06281, 0.04028), (0.03219, -0.0391, -0.06989), (-0.007027, -0.06111, 0.0444), (0.03306, -0.05696, 0.05367), (0.01368, -0.05153, 0.06087), (0.0175, -0.05314, 0.05994), (0.03257, -0.06166, 0.0369), (0.01344, -0.05346, -0.05924), (0.01753, -0.05286, -0.06018), (-0.006922, -0.06127, 0.04456), (-0.006501, -0.06408, 0.04225), (0.01165, -0.06773, -0.03608), (-0.007917, -0.0651, -0.0364), (-0.006207, -0.06196, 0.04531), (0.03075, -0.05054, -0.06285), (0.03073, -0.05062, -0.06279), (-0.005638, -0.06168, -0.04659), (0.03172, -0.06836, -0.02334), (-0.007085, -0.06257, -0.0427), (-0.00706, -0.06387, 0.04125), (-0.007483, -0.06308, 0.04053), (-0.006036, -0.06212, 0.04549), (-0.004776, -0.06243, -0.04663), (-0.004829, -0.06275, -0.04618), (0.01247, -0.06115, 0.04615), (-0.006247, -0.0638, -0.04307), (-0.006409, -0.06356, -0.043), (-0.004843, -0.06302, -0.0458), (-0.004655, -0.0627, 0.04639), (0.008385, -0.06171, 0.05025), (-0.004907, -0.06364, 0.04496), (-0.005179, -0.06505, 0.04277), (-0.005109, -0.06508, 0.04282), (-0.006486, -0.06433, 0.04179), (0.0317, -0.06778, 0.04023), (0.01185, -0.06612, 0.0389), (0.03165, -0.06816, 0.03954), (0.03413, -0.0484, -0.06091), (-0.007984, -0.06563, -0.0354), (-0.008035, -0.06603, -0.03465), (-0.008267, -0.06788, -0.03082), (0.03251, -0.06209, 0.05269), (0.01159, -0.06814, -0.04163), (0.007434, -0.06928, -0.03936), (-0.004939, -0.06496, -0.04314), (-0.006004, -0.06472, 0.04224), (-0.008165, -0.06707, 0.03257), (0.01214, -0.06377, 0.04793), (0.01117, -0.07148, -0.02812), (0.0313, -0.07095, -0.0347), (0.03135, -0.07055, -0.03538), (-0.00791, -0.0664, -0.03475), (-0.008168, -0.06824, -0.03093), (0.02981, -0.05802, 0.05652), (-0.007641, -0.06718, -0.03496), (-0.008146, -0.06833, -0.03096), (0.03184, -0.06743, 0.02578), (-0.008044, -0.06739, 0.03277), (-0.008382, -0.06879, 0.02868), (0.02981, -0.05795, 0.05659), (-0.008405, -0.06897, -0.02823), (-0.007873, -0.06784, 0.03305), (-0.008241, -0.0691, 0.02889), (-0.006977, -0.06818, -0.03509), (-0.007366, -0.06986, -0.03126), (-0.008075, -0.06853, -0.03101), (0.01099, -0.07296, -0.02411), (0.03132, -0.07154, -0.01121), (-0.007771, -0.06802, 0.03317), (-0.00784, -0.06999, 0.02946), (0.03316, -0.05692, 0.05358), (0.03279, -0.05986, 0.05052), (-0.007071, -0.06883, 0.03381), (-0.007269, -0.07056, 0.02993), (-0.008742, -0.07166, 0.02034), (-0.00856, -0.07021, 0.02494), (-0.00842, -0.06909, 0.02789), (0.01159, -0.06821, 0.03518), (-0.006726, -0.06856, -0.03514), (-0.007247, -0.07002, -0.03127), (-0.008623, -0.07071, -0.02337), (0.03094, -0.07376, 0.02863), (0.01113, -0.07185, 0.02718), (0.03091, -0.07401, 0.02788), (0.03115, -0.0474, 0.06506), (0.03114, -0.0474, 0.06507), (0.03419, -0.04873, 0.06438), (-0.005668, -0.06952, -0.03506), (-0.005788, -0.07065, -0.03273), (0.03312, -0.05727, -0.05755), (-0.006903, -0.06902, 0.03396), (-0.006809, -0.07101, 0.03031), (-0.005951, -0.06953, 0.03453), (-0.00576, -0.07043, 0.03321), (-0.005913, -0.07147, 0.03084), (-0.008671, -0.07222, -0.01975), (-0.008691, -0.07253, -0.01852), (-0.008804, -0.07216, -0.01848), (-0.008659, -0.071, -0.02257), (0.03199, -0.06541, 0.04376), (0.01246, -0.06127, 0.05137), (0.01629, -0.0627, 0.05025), (0.03402, -0.05006, -0.06344), (0.03074, -0.05062, -0.06279), (0.03198, -0.06636, -0.04224), (0.03229, -0.06388, -0.04569), (0.03141, -0.07086, -0.03469), (0.03301, -0.05815, -0.05234), (0.03138, -0.07106, 0.01377), (0.0107, -0.07528, -0.01562), (0.03067, -0.07593, -0.02263), (0.03071, -0.07565, -0.02337), (-0.007212, -0.07007, -0.03128), (0.01225, -0.06289, -0.04942), (0.01632, -0.06247, -0.05054), (-0.006092, -0.07117, -0.03124), (-0.008835, -0.07278, 0.01625), (-0.008888, -0.07282, 0.01538), (-0.008872, -0.07269, 0.01621), (-0.008531, -0.07137, -0.02261), (-0.00554, -0.06975, 0.03478), (-0.005559, -0.06981, 0.03464), (0.03121, -0.07245, 0.001303), (0.01082, -0.07432, -0.02951), (-0.008212, -0.0723, -0.0227), (0.007411, -0.06946, 0.03904), (0.01122, -0.07109, 0.03648), (-0.008625, -0.07201, 0.02049), (0.02948, -0.06067, -0.05385), (-0.008998, -0.07369, -0.01065), (-0.009012, -0.07381, -0.009808), (-0.009067, -0.07424, -0.005574), (-0.008996, -0.07368, -0.01079), (0.03074, -0.05062, -0.06279), (-0.008459, -0.0725, 0.02069), (-0.008735, -0.07303, 0.01636), (0.0106, -0.07604, -0.01142), (0.0329, -0.05823, -0.05239), (-0.008433, -0.07329, -0.01859), (-0.00853, -0.07306, -0.01858), (-0.00774, -0.07394, -0.02018), (0.00671, -0.07504, -0.02699), (-0.00575, -0.07141, -0.03118), (-0.008955, -0.07448, 0.007325), (-0.009046, -0.07408, 0.007499), (-0.009085, -0.07439, 0.002402), (-0.009084, -0.07438, 0.003253), (-0.00909, -0.07443, -0.001761), (-0.007602, -0.07319, -0.02265), (0.01095, -0.07328, 0.02315), (-0.008359, -0.07271, 0.02078), (-0.008354, -0.07399, 0.01677), (0.03046, -0.07765, 0.01616), (0.01067, -0.07548, 0.01463), (0.03044, -0.07777, 0.01538), (0.03148, -0.0703, 0.0419), (-0.007672, -0.07361, 0.02128), (-0.007783, -0.07464, 0.01716), (-0.007763, -0.07433, -0.01856), (0.0105, -0.07686, -0.002647), (0.03032, -0.07875, -0.009866), (0.03034, -0.0786, -0.01064), (-0.008882, -0.07418, -0.009781), (-0.008953, -0.07462, -0.005553), (-0.007263, -0.07368, -0.02263), (-0.008931, -0.07444, 0.007582), (0.01049, -0.07689, 0.00163), (-0.008539, -0.07517, -0.009709), (-0.008793, -0.07516, -0.005523), (0.01058, -0.07619, 0.01041), (-0.008951, -0.07474, 0.003342), (-0.007507, -0.07383, 0.0214), (-0.007346, -0.07514, 0.01746), (0.03024, -0.07933, 0.003194), (0.03025, -0.07931, 0.002403), (-0.008769, -0.07497, 0.007699), (-0.008671, -0.07518, 0.007759), (-0.00803, -0.07625, 0.007485), (-0.008589, -0.07574, 0.003585), (-0.007602, -0.07458, -0.01856), (-0.006363, -0.07522, -0.01994), (-0.006349, -0.07508, -0.02044), (-0.006295, -0.07451, -0.02243), (-0.006161, -0.07469, 0.02212), (0.006694, -0.07516, 0.02664), (-0.006346, -0.07509, 0.02045), (-0.006445, -0.07571, 0.01793), (-0.008696, -0.07538, -0.0055), (-0.006289, -0.07571, -0.01828), (0.006265, -0.07858, -0.0138), (-0.007992, -0.07616, 0.008112), (0.02869, -0.06695, 0.04631), (-0.007951, -0.07598, -0.009535), (-0.008023, -0.07641, -0.005306), (-0.008013, -0.07647, 0.003873), (0.01032, -0.07831, -0.0165), (0.02946, -0.06074, -0.05378), (0.01056, -0.07634, 0.02392), (-0.007569, -0.07651, -0.009421), (0.02868, -0.06689, 0.04639), (-0.00783, -0.0764, 0.008196), (-0.006601, -0.07744, 0.007584), (-0.006498, -0.07737, 0.008779), (-0.0076, -0.077, 0.004079), (-0.006646, -0.07747, 0.007061), (-0.007862, -0.07665, -0.00526), (0.006257, -0.07864, 0.01343), (0.03197, -0.06639, -0.04753), (-0.006541, -0.07771, -0.004825), (0.006113, -0.07979, -0.000186), (-0.006651, -0.07752, -0.006538), (-0.006639, -0.07725, -0.009115), (0.03116, -0.07204, 0.03252), (0.01146, -0.06923, 0.0403), (0.01532, -0.07046, 0.03904), (-0.00669, -0.07765, 0.004477), (0.0113, -0.07049, -0.03809), (0.01534, -0.07027, -0.03936), (0.0101, -0.08, -0.002977), (0.01019, -0.07934, 0.01063), (0.03118, -0.0727, -0.03086), (0.03186, -0.06645, -0.04227), (0.02982, -0.05796, 0.05658), (0.02982, -0.05796, 0.05659), (0.03288, -0.05916, 0.05575), (0.02842, -0.0691, -0.04322), (0.0307, -0.07653, 0.02983), (0.03274, -0.06031, -0.05459), (0.02947, -0.06074, -0.05378), (0.02947, -0.06074, -0.05378), (0.0278, -0.07398, 0.03469), (0.03106, -0.07365, -0.03606), (0.0321, -0.06537, 0.04367), (0.03059, -0.07662, 0.02029), (0.01071, -0.07516, 0.02801), (0.0146, -0.07616, 0.02664), (0.0284, -0.06915, -0.04314), (0.0106, -0.07602, -0.02562), (0.01462, -0.07603, -0.02699), (0.0278, -0.07394, 0.03478), (0.03107, -0.0728, -0.03087), (0.03019, -0.08058, 0.01686), (0.0276, -0.07556, -0.03127), (0.03078, -0.07583, -0.02263), (0.03041, -0.07882, -0.02349), (0.03028, -0.07903, 0.00744), (0.01024, -0.07888, 0.01487), (0.01417, -0.07964, 0.01343), (0.03053, -0.07709, -0.01853), (0.01019, -0.07932, -0.01236), (0.01417, -0.07957, -0.0138), (0.02997, -0.08234, 0.003371), (0.02718, -0.0789, 0.02202), (0.03004, -0.08174, -0.01022), (0.02869, -0.06689, 0.04638), (0.03026, -0.07918, -0.005632), (0.01007, -0.08028, 0.001274), (0.01402, -0.08079, -0.000186), (0.02869, -0.0669, 0.04639), (0.03178, -0.06794, 0.04543), (0.03105, -0.07369, 0.02856), (0.0318, -0.06773, 0.04015), (0.03166, -0.06887, -0.04408), (0.02841, -0.06915, -0.04314), (0.02841, -0.06915, -0.04314), (0.02706, -0.07987, -0.01838), (0.02759, -0.0756, -0.03118), (0.02718, -0.07888, 0.02212), (0.02685, -0.08157, 0.008682), (0.03127, -0.07197, 0.03244), (0.02681, -0.0819, -0.004922), (0.03043, -0.07866, -0.009892), (0.03064, -0.07699, -0.01854), (0.02705, -0.0799, -0.01828), (0.02684, -0.08156, 0.008779), (0.03057, -0.07757, 0.0161), (0.0307, -0.07654, 0.02023), (0.0268, -0.0819, -0.004825), (0.03091, -0.07481, 0.03372), (0.02781, -0.07394, 0.03478), (0.02781, -0.07394, 0.03478), (0.03039, -0.07894, 0.007397), (0.03036, -0.07924, 0.003151), (0.03037, -0.07909, -0.005658), (0.03083, -0.0755, -0.03223), (0.0276, -0.0756, -0.03119), (0.0276, -0.0756, -0.03119), (0.03032, -0.07956, 0.02099), (0.02719, -0.07888, 0.02211), (0.02719, -0.07888, 0.02211), (0.03026, -0.07998, -0.0194), (0.02706, -0.07989, -0.01828), (0.02706, -0.0799, -0.01829), (0.03, -0.08204, 0.007617), (0.02685, -0.08156, 0.008775), (0.02685, -0.08156, 0.008775), (0.02999, -0.08218, -0.005983), (0.02681, -0.0819, -0.004828), (0.02681, -0.0819, -0.004829)], [], [(0, 1, 2), (3, 0, 2), (4, 3, 2), (5, 4, 2), (1, 5, 2), (6, 7, 8), (7, 9, 8), (9, 10, 8), (11, 6, 8), (10, 12, 8), (12, 13, 8), (13, 11, 8), (14, 0, 3), (4, 14, 3), (9, 15, 10), (15, 16, 10), (16, 12, 10), (0, 17, 1), (17, 5, 1), (18, 7, 6), (11, 18, 6), (19, 0, 14), (4, 20, 14), (20, 19, 14), (21, 22, 4), (23, 24, 4), (24, 25, 4), (25, 21, 4), (5, 23, 4), (22, 20, 4), (13, 18, 11), (24, 26, 25), (26, 27, 25), (27, 21, 25), (17, 23, 5), (27, 22, 21), (17, 24, 23), (28, 13, 12), (16, 28, 12), (9, 29, 15), (29, 30, 15), (30, 16, 15), (28, 18, 13), (17, 26, 24), (30, 28, 16), (9, 31, 29), (31, 32, 29), (32, 30, 29), (27, 33, 22), (33, 20, 22), (27, 34, 33), (34, 20, 33), (32, 28, 30), (35, 0, 19), (20, 35, 19), (9, 36, 31), (36, 37, 31), (37, 32, 31), (36, 9, 38), (9, 39, 38), (40, 36, 38), (39, 40, 38), (0, 35, 39), (41, 0, 39), (42, 41, 39), (9, 42, 39), (43, 40, 39), (35, 43, 39), (20, 43, 35), (44, 43, 20), (34, 44, 20), (27, 44, 34), (40, 45, 36), (45, 37, 36), (27, 46, 44), (46, 43, 44), (37, 28, 32), (47, 28, 37), (45, 47, 37), (48, 28, 47), (49, 50, 47), (51, 48, 47), (50, 51, 47), (45, 49, 47), (52, 50, 49), (45, 52, 49), (53, 54, 55), (56, 53, 55), (57, 56, 55), (58, 57, 55), (54, 58, 55), (59, 53, 56), (60, 59, 56), (57, 60, 56), (61, 53, 59), (62, 61, 59), (60, 62, 59), (53, 63, 54), (63, 64, 54), (64, 58, 54), (65, 66, 67), (66, 50, 67), (50, 68, 67), (68, 69, 67), (70, 65, 67), (69, 70, 67), (50, 71, 68), (71, 69, 68), (72, 66, 65), (70, 72, 65), (73, 45, 40), (43, 73, 40), (74, 53, 61), (75, 74, 61), (62, 75, 61), (50, 76, 71), (76, 77, 71), (77, 69, 71), (78, 79, 69), (80, 70, 69), (79, 80, 69), (77, 81, 69), (81, 78, 69), (80, 72, 70), (53, 82, 46), (83, 53, 46), (84, 83, 46), (27, 84, 46), (85, 43, 46), (82, 85, 46), (82, 53, 74), (86, 85, 74), (75, 86, 74), (85, 82, 74), (50, 87, 76), (87, 77, 76), (63, 88, 64), (88, 58, 64), (89, 72, 80), (79, 89, 80), (85, 73, 43), (88, 90, 58), (90, 91, 58), (91, 57, 58), (91, 60, 57), (50, 52, 87), (92, 77, 87), (52, 92, 87), (92, 52, 45), (73, 92, 45), (91, 62, 60), (93, 89, 79), (78, 93, 79), (63, 90, 88), (91, 75, 62), (93, 72, 89), (92, 94, 77), (94, 95, 77), (95, 81, 77), (81, 93, 78), (91, 86, 75), (95, 93, 81), (91, 96, 86), (96, 97, 86), (97, 85, 86), (97, 73, 85), (94, 93, 95), (98, 93, 94), (92, 98, 94), (99, 93, 98), (100, 101, 98), (102, 99, 98), (101, 102, 98), (92, 100, 98), (103, 100, 92), (73, 103, 92), (91, 104, 96), (104, 97, 96), (105, 106, 107), (106, 108, 107), (109, 105, 107), (110, 109, 107), (108, 110, 107), (111, 112, 105), (112, 106, 105), (113, 111, 105), (109, 113, 105), (114, 112, 111), (113, 114, 111), (106, 115, 108), (115, 116, 108), (116, 110, 108), (106, 117, 104), (118, 106, 104), (119, 118, 104), (91, 119, 104), (117, 97, 104), (120, 121, 122), (121, 101, 122), (101, 123, 122), (124, 120, 122), (123, 124, 122), (125, 101, 100), (103, 125, 100), (101, 126, 123), (126, 124, 123), (117, 106, 112), (127, 117, 112), (114, 127, 112), (101, 128, 126), (129, 124, 126), (130, 129, 126), (128, 130, 126), (131, 121, 120), (124, 131, 120), (132, 133, 97), (117, 132, 97), (133, 73, 97), (101, 134, 128), (135, 130, 128), (134, 135, 128), (127, 132, 117), (101, 136, 134), (136, 135, 134), (137, 131, 124), (129, 137, 124), (101, 138, 136), (139, 135, 136), (138, 139, 136), (101, 125, 138), (140, 139, 138), (125, 140, 138), (115, 141, 116), (142, 110, 116), (141, 142, 116), (143, 140, 125), (103, 143, 125), (144, 109, 110), (142, 144, 110), (144, 113, 109), (73, 143, 103), (144, 114, 113), (144, 127, 114), (145, 144, 142), (141, 145, 142), (115, 145, 141), (146, 144, 145), (115, 146, 145), (144, 132, 127), (147, 137, 129), (130, 147, 129), (147, 131, 137), (135, 147, 130), (144, 148, 132), (148, 133, 132), (139, 147, 135), (144, 149, 148), (150, 133, 148), (149, 150, 148), (151, 9, 7), (18, 152, 7), (152, 151, 7), (140, 147, 139), (153, 147, 140), (143, 153, 140), (154, 147, 153), (155, 156, 153), (157, 154, 153), (156, 157, 153), (143, 155, 153), (150, 73, 133), (158, 27, 26), (17, 159, 26), (159, 158, 26), (160, 50, 66), (72, 161, 66), (161, 160, 66), (162, 156, 155), (143, 162, 155), (163, 162, 143), (73, 163, 143), (152, 9, 151), (164, 165, 18), (165, 166, 18), (166, 152, 18), (28, 164, 18), (167, 168, 169), (170, 171, 169), (168, 170, 169), (171, 167, 169), (172, 173, 149), (174, 172, 149), (175, 174, 149), (144, 175, 149), (173, 150, 149), (167, 172, 168), (172, 176, 168), (176, 170, 168), (172, 177, 176), (177, 170, 176), (178, 179, 170), (179, 180, 170), (180, 181, 170), (177, 178, 170), (181, 171, 170), (182, 183, 184), (185, 182, 184), (186, 185, 184), (183, 187, 184), (187, 188, 184), (188, 186, 184), (173, 172, 167), (171, 173, 167), (171, 150, 173), (172, 189, 177), (189, 178, 177), (172, 190, 189), (190, 191, 189), (191, 178, 189), (192, 193, 17), (193, 194, 17), (194, 159, 17), (0, 192, 17), (161, 50, 160), (195, 196, 197), (196, 156, 197), (156, 198, 197), (198, 199, 197), (200, 195, 197), (199, 200, 197), (201, 196, 195), (200, 201, 195), (156, 202, 198), (202, 199, 198), (203, 150, 171), (181, 203, 171), (159, 27, 158), (156, 204, 202), (204, 199, 202), (205, 185, 186), (188, 206, 186), (206, 205, 186), (156, 207, 204), (207, 208, 204), (208, 199, 204), (209, 91, 90), (63, 210, 90), (210, 209, 90), (156, 162, 207), (162, 163, 207), (163, 208, 207), (211, 101, 121), (131, 212, 121), (212, 211, 121), (213, 214, 72), (214, 215, 72), (215, 161, 72), (93, 213, 72), (182, 216, 183), (216, 217, 183), (217, 187, 183), (190, 218, 191), (218, 178, 191), (219, 220, 150), (203, 219, 150), (220, 73, 150), (221, 222, 199), (223, 200, 199), (222, 223, 199), (208, 224, 199), (224, 221, 199), (218, 225, 178), (225, 226, 178), (226, 179, 178), (226, 180, 179), (226, 181, 180), (226, 203, 181), (227, 9, 152), (166, 227, 152), (223, 201, 200), (226, 219, 203), (163, 228, 208), (228, 229, 208), (229, 224, 208), (226, 230, 219), (230, 220, 219), (231, 201, 223), (222, 231, 223), (227, 42, 9), (190, 225, 218), (48, 164, 28), (221, 232, 222), (232, 231, 222), (232, 201, 231), (224, 229, 221), (229, 232, 221), (233, 234, 63), (234, 235, 63), (235, 210, 63), (53, 233, 63), (236, 27, 159), (194, 236, 159), (237, 50, 161), (215, 237, 161), (41, 192, 0), (237, 51, 50), (212, 101, 211), (228, 232, 229), (238, 239, 163), (239, 240, 163), (240, 228, 163), (73, 238, 163), (240, 232, 228), (241, 185, 205), (242, 241, 205), (206, 243, 205), (243, 242, 205), (236, 84, 27), (99, 213, 93), (244, 232, 240), (239, 245, 240), (246, 244, 240), (245, 246, 240), (210, 91, 209), (182, 247, 216), (247, 248, 216), (248, 217, 216), (249, 250, 131), (250, 251, 131), (251, 212, 131), (147, 249, 131), (226, 252, 230), (252, 220, 230), (83, 233, 53), (253, 102, 101), (212, 253, 101), (254, 144, 146), (115, 255, 146), (255, 254, 146), (256, 91, 210), (235, 256, 210), (251, 253, 212), (257, 156, 196), (201, 258, 196), (258, 257, 196), (252, 259, 220), (260, 261, 220), (259, 260, 220), (261, 73, 220), (262, 259, 252), (263, 262, 252), (264, 263, 252), (226, 264, 252), (265, 266, 267), (268, 265, 267), (269, 268, 267), (266, 269, 267), (256, 119, 91), (265, 262, 266), (262, 270, 266), (271, 269, 266), (270, 271, 266), (259, 262, 265), (272, 259, 265), (268, 272, 265), (272, 260, 259), (262, 273, 270), (274, 271, 270), (273, 274, 270), (154, 249, 147), (275, 245, 239), (238, 275, 239), (276, 277, 115), (277, 278, 115), (278, 255, 115), (106, 276, 115), (262, 279, 273), (279, 280, 273), (280, 274, 273), (281, 282, 283), (282, 245, 283), (245, 284, 283), (285, 281, 283), (284, 286, 283), (286, 287, 283), (287, 285, 283), (245, 288, 284), (288, 289, 284), (289, 286, 284), (290, 282, 281), (285, 290, 281), (245, 291, 288), (291, 292, 288), (292, 289, 288), (258, 156, 257), (245, 293, 291), (293, 294, 291), (294, 292, 291), (295, 275, 238), (73, 295, 238), (296, 241, 242), (243, 297, 242), (297, 296, 242), (245, 275, 293), (275, 298, 293), (298, 294, 293), (295, 298, 275), (287, 290, 285), (279, 299, 280), (299, 274, 280), (255, 144, 254), (300, 268, 269), (271, 300, 269), (300, 272, 268), (301, 302, 247), (182, 301, 247), (302, 303, 247), (303, 248, 247), (274, 300, 271), (299, 304, 274), (304, 300, 274), (300, 260, 272), (300, 305, 260), (305, 261, 260), (118, 276, 106), (306, 307, 201), (307, 308, 201), (308, 258, 201), (232, 306, 201), (279, 304, 299), (289, 309, 286), (309, 287, 286), (309, 290, 287), (310, 157, 156), (258, 310, 156), (292, 294, 289), (294, 309, 289), (311, 227, 166), (165, 311, 166), (227, 311, 312), (313, 227, 312), (164, 313, 312), (165, 164, 312), (311, 165, 312), (314, 236, 194), (193, 314, 194), (192, 315, 193), (315, 314, 193), (236, 314, 315), (316, 236, 315), (192, 316, 315), (300, 317, 305), (318, 261, 305), (317, 318, 305), (298, 309, 294), (319, 144, 255), (278, 319, 255), (320, 309, 298), (295, 320, 298), (308, 310, 258), (318, 73, 261), (321, 309, 320), (322, 323, 320), (324, 321, 320), (323, 324, 320), (295, 322, 320), (319, 175, 144), (325, 237, 215), (214, 325, 215), (237, 325, 326), (327, 237, 326), (213, 327, 326), (214, 213, 326), (325, 214, 326), (244, 306, 232), (328, 316, 192), (329, 328, 192), (41, 329, 192), (330, 227, 313), (164, 330, 313), (328, 236, 316), (331, 226, 225), (190, 332, 225), (332, 331, 225), (333, 330, 164), (48, 333, 164), (334, 245, 282), (290, 335, 282), (335, 334, 282), (336, 323, 322), (295, 336, 322), (233, 337, 234), (337, 338, 234), (338, 235, 234), (338, 256, 235), (256, 338, 337), (339, 256, 337), (233, 339, 337), (340, 336, 295), (73, 340, 295), (341, 342, 190), (342, 343, 190), (343, 332, 190), (172, 341, 190), (344, 339, 233), (345, 344, 233), (83, 345, 233), (346, 237, 327), (213, 346, 327), (347, 241, 296), (297, 348, 296), (348, 347, 296), (335, 245, 334), (344, 256, 339), (349, 350, 317), (351, 349, 317), (352, 351, 317), (300, 352, 317), (350, 318, 317), (42, 329, 41), (227, 330, 42), (330, 329, 42), (330, 206, 329), (206, 188, 329), (188, 328, 329), (328, 84, 236), (333, 206, 330), (353, 354, 355), (356, 357, 355), (354, 356, 355), (357, 353, 355), (345, 84, 328), (188, 345, 328), (350, 349, 353), (349, 354, 353), (357, 350, 353), (357, 318, 350), (51, 333, 48), (358, 346, 213), (99, 358, 213), (349, 359, 354), (359, 356, 354), (237, 346, 51), (346, 333, 51), (346, 243, 333), (243, 206, 333), (349, 360, 359), (361, 356, 359), (360, 361, 359), (362, 253, 251), (250, 362, 251), (253, 362, 363), (364, 253, 363), (249, 364, 363), (250, 249, 363), (362, 250, 363), (332, 226, 331), (301, 365, 302), (365, 366, 302), (366, 303, 302), (174, 341, 172), (349, 367, 360), (367, 361, 360), (345, 83, 84), (368, 369, 370), (369, 323, 370), (323, 371, 370), (371, 372, 370), (373, 368, 370), (372, 374, 370), (374, 375, 370), (375, 373, 370), (323, 376, 371), (376, 372, 371), (217, 344, 345), (187, 217, 345), (188, 187, 345), (377, 378, 356), (378, 379, 356), (379, 380, 356), (381, 377, 356), (361, 381, 356), (380, 357, 356), (382, 369, 368), (373, 382, 368), (323, 383, 376), (383, 372, 376), (367, 381, 361), (384, 246, 245), (335, 384, 245), (385, 318, 357), (380, 385, 357), (323, 386, 383), (386, 387, 383), (387, 372, 383), (323, 336, 386), (336, 340, 386), (340, 387, 386), (388, 389, 381), (367, 388, 381), (389, 377, 381), (358, 243, 346), (390, 391, 290), (391, 392, 290), (392, 335, 290), (309, 390, 290), (344, 119, 256), (276, 393, 277), (393, 394, 277), (394, 278, 277), (394, 319, 278), (319, 394, 393), (395, 319, 393), (276, 395, 393), (396, 397, 318), (385, 396, 318), (397, 73, 318), (398, 119, 344), (217, 398, 344), (399, 395, 276), (398, 399, 276), (118, 398, 276), (400, 226, 332), (343, 400, 332), (375, 382, 373), (102, 358, 99), (392, 384, 335), (102, 401, 358), (401, 243, 358), (253, 401, 102), (402, 385, 380), (379, 402, 380), (378, 402, 379), (402, 396, 385), (401, 253, 364), (249, 401, 364), (402, 403, 396), (403, 397, 396), (400, 264, 226), (377, 402, 378), (389, 388, 377), (388, 402, 377), (399, 319, 395), (321, 390, 309), (404, 405, 372), (405, 374, 372), (387, 406, 372), (406, 404, 372), (340, 407, 387), (407, 408, 387), (408, 406, 387), (404, 409, 405), (409, 374, 405), (406, 408, 404), (408, 409, 404), (398, 118, 119), (409, 375, 374), (409, 382, 375), (410, 411, 340), (411, 412, 340), (412, 407, 340), (73, 410, 340), (248, 399, 398), (217, 248, 398), (407, 409, 408), (413, 401, 249), (154, 413, 249), (412, 409, 407), (414, 409, 412), (411, 415, 412), (416, 414, 412), (415, 416, 412), (413, 243, 401), (417, 300, 304), (279, 418, 304), (418, 417, 304), (399, 175, 319), (419, 323, 369), (382, 420, 369), (420, 419, 369), (421, 175, 399), (248, 421, 399), (422, 310, 308), (307, 422, 308), (310, 422, 423), (424, 310, 423), (306, 424, 423), (307, 306, 423), (422, 307, 423), (425, 426, 279), (426, 427, 279), (427, 418, 279), (262, 425, 279), (157, 413, 154), (157, 428, 413), (297, 243, 413), (428, 297, 413), (429, 430, 347), (430, 241, 347), (348, 431, 347), (431, 429, 347), (310, 428, 157), (420, 323, 419), (432, 433, 341), (433, 342, 341), (434, 432, 341), (421, 434, 341), (174, 421, 341), (402, 435, 403), (435, 397, 403), (433, 436, 342), (436, 343, 342), (436, 400, 343), (400, 436, 433), (432, 400, 433), (263, 425, 262), (435, 437, 397), (438, 439, 397), (437, 438, 397), (439, 73, 397), (428, 310, 424), (306, 428, 424), (440, 437, 435), (441, 440, 435), (442, 441, 435), (402, 442, 435), (301, 443, 365), (443, 444, 365), (444, 366, 365), (445, 324, 323), (420, 445, 323), (418, 300, 417), (421, 174, 175), (440, 446, 437), (447, 438, 437), (446, 447, 437), (440, 448, 446), (449, 447, 446), (448, 449, 446), (434, 400, 432), (440, 450, 448), (450, 451, 448), (452, 449, 448), (451, 452, 448), (303, 434, 421), (248, 303, 421), (440, 453, 450), (454, 451, 450), (453, 454, 450), (440, 455, 453), (455, 456, 453), (456, 454, 453), (457, 458, 382), (458, 459, 382), (459, 420, 382), (409, 457, 382), (460, 300, 418), (427, 460, 418), (461, 415, 411), (410, 461, 411), (462, 428, 306), (244, 462, 306), (459, 445, 420), (440, 463, 455), (463, 456, 455), (462, 297, 428), (415, 464, 465), (466, 415, 465), (467, 466, 465), (464, 468, 465), (468, 469, 465), (469, 467, 465), (415, 470, 464), (470, 471, 464), (471, 468, 464), (415, 472, 470), (472, 473, 470), (473, 471, 470), (415, 474, 472), (474, 475, 472), (475, 473, 472), (476, 461, 410), (73, 476, 410), (477, 415, 466), (467, 478, 466), (478, 477, 466), (415, 461, 474), (461, 479, 474), (479, 475, 474), (480, 415, 477), (481, 480, 477), (478, 481, 477), (460, 352, 300), (476, 479, 461), (467, 481, 478), (434, 264, 400), (482, 264, 434), (303, 482, 434), (414, 457, 409), (469, 481, 467), (483, 447, 449), (452, 483, 449), (483, 438, 447), (483, 484, 438), (484, 439, 438), (451, 483, 452), (463, 485, 456), (485, 486, 456), (487, 454, 456), (486, 487, 456), (246, 462, 244), (246, 488, 462), (348, 297, 462), (488, 348, 462), (454, 483, 451), (487, 483, 454), (486, 483, 487), (384, 488, 246), (489, 384, 392), (391, 489, 392), (384, 489, 490), (491, 384, 490), (390, 491, 490), (391, 390, 490), (489, 391, 490), (485, 492, 486), (492, 483, 486), (463, 492, 485), (471, 493, 468), (493, 469, 468), (473, 475, 471), (475, 493, 471), (493, 481, 469), (479, 493, 475), (494, 495, 425), (495, 426, 425), (496, 494, 425), (482, 496, 425), (263, 482, 425), (497, 493, 479), (476, 497, 479), (483, 498, 484), (499, 439, 484), (498, 499, 484), (500, 402, 388), (367, 501, 388), (501, 500, 388), (502, 493, 497), (503, 504, 497), (505, 502, 497), (504, 505, 497), (476, 503, 497), (499, 73, 439), (506, 415, 480), (481, 507, 480), (507, 506, 480), (495, 508, 426), (508, 427, 426), (509, 510, 367), (510, 501, 367), (349, 509, 367), (508, 460, 427), (460, 508, 495), (494, 460, 495), (482, 263, 264), (488, 384, 491), (390, 488, 491), (511, 430, 429), (431, 512, 429), (512, 511, 429), (303, 366, 482), (366, 496, 482), (507, 415, 506), (496, 460, 494), (351, 509, 349), (513, 504, 503), (476, 513, 503), (390, 514, 488), (431, 348, 488), (514, 431, 488), (515, 513, 476), (73, 515, 476), (516, 416, 415), (507, 516, 415), (301, 517, 443), (517, 518, 443), (518, 444, 443), (321, 514, 390), (501, 402, 500), (496, 352, 460), (519, 352, 496), (366, 519, 496), (520, 521, 498), (522, 520, 498), (523, 522, 498), (483, 523, 498), (521, 499, 498), (520, 524, 521), (525, 499, 521), (524, 525, 521), (520, 526, 524), (526, 525, 524), (520, 527, 526), (528, 525, 526), (527, 528, 526), (529, 530, 481), (530, 531, 481), (531, 507, 481), (493, 529, 481), (532, 402, 501), (533, 532, 501), (510, 533, 501), (324, 514, 321), (531, 516, 507), (532, 442, 402), (520, 534, 527), (534, 528, 527), (324, 535, 514), (535, 431, 514), (520, 536, 534), (537, 528, 534), (536, 537, 534), (445, 535, 324), (502, 529, 493), (504, 538, 539), (540, 504, 539), (538, 541, 539), (541, 542, 539), (542, 540, 539), (520, 543, 536), (543, 537, 536), (504, 544, 538), (544, 545, 538), (545, 541, 538), (504, 513, 544), (513, 546, 544), (546, 545, 544), (515, 546, 513), (547, 504, 540), (542, 548, 540), (548, 547, 540), (549, 550, 547), (550, 504, 547), (551, 549, 547), (548, 552, 547), (552, 551, 547), (551, 550, 549), (553, 445, 459), (458, 553, 459), (445, 553, 554), (555, 445, 554), (457, 555, 554), (458, 457, 554), (553, 458, 554), (556, 557, 525), (557, 558, 525), (558, 499, 525), (528, 556, 525), (558, 559, 499), (559, 560, 499), (560, 73, 499), (561, 562, 528), (562, 556, 528), (563, 561, 528), (537, 563, 528), (564, 565, 509), (565, 510, 509), (566, 564, 509), (519, 566, 509), (351, 519, 509), (567, 568, 559), (558, 567, 559), (568, 560, 559), (552, 569, 551), (569, 550, 551), (543, 563, 537), (557, 567, 558), (556, 567, 557), (562, 567, 556), (543, 570, 563), (570, 561, 563), (561, 567, 562), (519, 351, 352), (570, 571, 561), (571, 567, 561), (366, 566, 519), (565, 572, 510), (572, 533, 510), (572, 532, 533), (532, 572, 565), (564, 532, 565), (535, 445, 555), (457, 535, 555), (545, 542, 541), (546, 573, 545), (573, 542, 545), (574, 573, 546), (515, 574, 546), (575, 573, 574), (515, 575, 574), (573, 548, 542), (543, 571, 570), (573, 552, 548), (576, 575, 515), (73, 576, 515), (573, 569, 552), (577, 483, 492), (463, 578, 492), (578, 577, 492), (579, 573, 575), (580, 581, 575), (582, 579, 575), (581, 582, 575), (576, 580, 575), (583, 430, 511), (512, 584, 511), (584, 583, 511), (566, 532, 564), (585, 504, 550), (569, 586, 550), (586, 585, 550), (587, 588, 463), (588, 589, 463), (589, 578, 463), (440, 587, 463), (457, 590, 535), (590, 431, 535), (441, 587, 440), (586, 504, 585), (566, 442, 532), (591, 442, 566), (366, 591, 566), (590, 512, 431), (414, 590, 457), (592, 505, 504), (586, 592, 504), (593, 594, 517), (301, 593, 517), (594, 595, 517), (595, 518, 517), (416, 590, 414), (416, 596, 590), (596, 512, 590), (578, 483, 577), (444, 591, 366), (567, 597, 568), (597, 560, 568), (516, 596, 416), (597, 598, 560), (599, 600, 560), (598, 599, 560), (600, 73, 560), (601, 598, 597), (602, 601, 597), (603, 602, 597), (567, 603, 597), (601, 604, 598), (605, 599, 598), (604, 605, 598), (606, 523, 483), (578, 606, 483), (589, 606, 578), (601, 607, 604), (608, 605, 604), (607, 608, 604), (609, 610, 569), (610, 586, 569), (573, 609, 569), (611, 592, 586), (610, 611, 586), (601, 612, 607), (613, 608, 607), (612, 613, 607), (579, 609, 573), (601, 614, 612), (615, 613, 612), (614, 615, 612), (616, 516, 531), (530, 616, 531), (516, 616, 617), (618, 516, 617), (529, 618, 617), (530, 529, 617), (616, 530, 617), (601, 619, 614), (620, 615, 614), (619, 620, 614), (621, 581, 580), (576, 622, 580), (622, 621, 580), (623, 581, 621), (622, 623, 621), (624, 581, 623), (622, 624, 623), (625, 581, 624), (626, 625, 624), (622, 626, 624), (627, 628, 576), (628, 629, 576), (629, 622, 576), (73, 627, 576), (630, 631, 587), (631, 588, 587), (632, 630, 587), (591, 632, 587), (441, 591, 587), (633, 626, 622), (629, 634, 622), (634, 633, 622), (635, 581, 625), (626, 635, 625), (636, 637, 635), (637, 581, 635), (626, 636, 635), (601, 638, 619), (638, 639, 619), (639, 620, 619), (640, 637, 636), (641, 640, 636), (626, 641, 636), (591, 441, 442), (642, 643, 626), (644, 641, 626), (643, 644, 626), (633, 642, 626), (518, 632, 591), (444, 518, 591), (645, 646, 599), (605, 645, 599), (646, 600, 599), (644, 640, 641), (608, 645, 605), (613, 645, 608), (615, 645, 613), (647, 640, 644), (643, 647, 644), (596, 516, 618), (529, 596, 618), (631, 648, 588), (648, 589, 588), (648, 606, 589), (606, 648, 631), (630, 606, 631), (638, 649, 639), (649, 620, 639), (620, 645, 615), (649, 650, 620), (650, 645, 620), (651, 512, 596), (529, 651, 596), (632, 606, 630), (628, 652, 629), (652, 634, 629), (652, 633, 634), (652, 642, 633), (653, 430, 583), (654, 653, 583), (584, 655, 583), (655, 654, 583), (652, 643, 642), (652, 647, 643), (638, 650, 649), (651, 584, 512), (652, 640, 647), (656, 652, 628), (657, 658, 628), (659, 656, 628), (658, 659, 628), (627, 657, 628), (660, 567, 571), (543, 661, 571), (661, 660, 571), (662, 663, 543), (663, 664, 543), (664, 661, 543), (520, 662, 543), (632, 523, 606), (665, 523, 632), (518, 665, 632), (666, 581, 637), (640, 667, 637), (667, 666, 637), (646, 668, 600), (668, 669, 600), (669, 73, 600), (645, 668, 646), (522, 662, 520), (502, 651, 529), (667, 581, 666), (593, 670, 594), (670, 671, 594), (671, 595, 594), (241, 672, 185), (672, 673, 185), (673, 182, 185), (674, 582, 581), (667, 674, 581), (675, 676, 73), (676, 677, 73), (677, 627, 73), (678, 679, 73), (679, 680, 73), (680, 675, 73), (681, 682, 73), (682, 683, 73), (683, 678, 73), (684, 685, 73), (685, 686, 73), (686, 681, 73), (687, 688, 73), (688, 689, 73), (689, 684, 73), (690, 691, 73), (691, 692, 73), (692, 687, 73), (693, 694, 73), (694, 695, 73), (695, 690, 73), (696, 697, 73), (697, 698, 73), (698, 693, 73), (669, 696, 73), (673, 699, 182), (699, 301, 182), (505, 651, 502), (505, 700, 651), (700, 584, 651), (430, 701, 241), (701, 672, 241), (592, 700, 505), (702, 657, 627), (677, 702, 627), (703, 593, 301), (699, 703, 301), (702, 658, 657), (661, 567, 660), (704, 705, 668), (706, 704, 668), (707, 706, 668), (645, 707, 668), (705, 669, 668), (653, 708, 430), (708, 701, 430), (709, 603, 567), (661, 709, 567), (704, 710, 705), (711, 669, 705), (710, 711, 705), (664, 709, 661), (704, 712, 710), (712, 711, 710), (713, 714, 640), (714, 715, 640), (715, 667, 640), (652, 713, 640), (715, 674, 667), (656, 713, 652), (716, 670, 593), (703, 717, 593), (717, 716, 593), (704, 718, 712), (719, 711, 712), (718, 719, 712), (720, 592, 611), (610, 720, 611), (592, 720, 721), (722, 592, 721), (609, 722, 721), (610, 609, 721), (720, 610, 721), (704, 723, 718), (723, 719, 718), (724, 725, 653), (654, 724, 653), (725, 726, 653), (726, 708, 653), (727, 728, 662), (728, 663, 662), (729, 727, 662), (665, 729, 662), (522, 665, 662), (704, 730, 723), (731, 719, 723), (730, 731, 723), (665, 522, 523), (732, 658, 702), (677, 733, 702), (733, 732, 702), (734, 658, 732), (733, 735, 732), (735, 734, 732), (736, 658, 734), (735, 737, 734), (737, 736, 734), (738, 658, 736), (737, 739, 736), (739, 738, 736), (518, 595, 665), (595, 740, 665), (740, 741, 665), (741, 729, 665), (742, 658, 738), (739, 743, 738), (743, 742, 738), (744, 745, 742), (745, 658, 742), (746, 744, 742), (743, 747, 742), (747, 746, 742), (704, 748, 730), (748, 731, 730), (749, 750, 716), (751, 749, 716), (750, 752, 716), (752, 670, 716), (717, 753, 716), (753, 751, 716), (711, 754, 669), (754, 755, 669), (755, 696, 669), (756, 745, 744), (746, 756, 744), (757, 758, 711), (758, 759, 711), (759, 754, 711), (719, 757, 711), (760, 761, 725), (762, 760, 725), (724, 763, 725), (763, 762, 725), (761, 764, 725), (764, 726, 725), (765, 755, 754), (759, 765, 754), (758, 765, 759), (700, 592, 722), (609, 700, 722), (757, 765, 758), (766, 765, 757), (719, 766, 757), (728, 767, 663), (767, 664, 663), (767, 709, 664), (709, 767, 728), (727, 709, 728), (768, 769, 719), (769, 770, 719), (770, 766, 719), (731, 768, 719), (747, 756, 746), (609, 771, 700), (771, 584, 700), (772, 749, 751), (773, 772, 751), (774, 773, 751), (775, 774, 751), (753, 776, 751), (776, 775, 751), (771, 655, 584), (770, 765, 766), (748, 768, 731), (777, 778, 761), (778, 779, 761), (779, 775, 761), (760, 777, 761), (775, 780, 761), (780, 764, 761), (769, 781, 770), (781, 765, 770), (729, 709, 727), (782, 774, 775), (779, 783, 775), (783, 782, 775), (776, 780, 775), (655, 784, 654), (784, 724, 654), (781, 769, 768), (748, 781, 768), (785, 786, 733), (786, 735, 733), (677, 785, 733), (786, 737, 735), (786, 739, 737), (729, 603, 709), (741, 603, 729), (676, 787, 677), (787, 788, 677), (788, 785, 677), (786, 743, 739), (789, 786, 785), (788, 790, 785), (791, 789, 785), (790, 791, 785), (786, 747, 743), (787, 790, 788), (786, 756, 747), (792, 645, 650), (638, 793, 650), (793, 792, 650), (794, 795, 638), (795, 796, 638), (796, 793, 638), (601, 794, 638), (797, 658, 745), (756, 798, 745), (798, 797, 745), (602, 794, 601), (579, 771, 609), (752, 799, 670), (799, 671, 670), (582, 771, 579), (800, 659, 658), (797, 798, 658), (798, 800, 658), (582, 801, 771), (801, 655, 771), (674, 801, 582), (802, 803, 755), (804, 802, 755), (805, 804, 755), (765, 805, 755), (803, 696, 755), (793, 645, 792), (806, 697, 696), (807, 806, 696), (803, 807, 696), (808, 707, 645), (793, 808, 645), (802, 807, 803), (802, 809, 807), (810, 806, 807), (809, 810, 807), (802, 811, 809), (812, 810, 809), (811, 812, 809), (813, 756, 786), (789, 813, 786), (796, 808, 793), (802, 814, 811), (815, 812, 811), (814, 815, 811), (813, 816, 756), (816, 817, 756), (817, 798, 756), (817, 800, 798), (818, 674, 715), (714, 818, 715), (674, 818, 819), (820, 674, 819), (713, 820, 819), (714, 713, 819), (818, 714, 819), (741, 602, 603), (802, 821, 814), (822, 815, 814), (821, 822, 814), (823, 790, 787), (676, 823, 787), (824, 825, 794), (825, 795, 794), (740, 824, 794), (741, 740, 794), (602, 741, 794), (826, 790, 823), (827, 826, 823), (676, 827, 823), (802, 828, 821), (829, 822, 821), (828, 829, 821), (830, 790, 826), (827, 830, 826), (831, 790, 830), (832, 831, 830), (827, 832, 830), (675, 833, 676), (833, 834, 676), (834, 835, 676), (835, 827, 676), (836, 790, 831), (832, 836, 831), (837, 838, 836), (838, 790, 836), (839, 837, 836), (832, 839, 836), (840, 832, 827), (835, 841, 827), (841, 840, 827), (802, 842, 828), (842, 843, 828), (843, 829, 828), (844, 845, 806), (810, 844, 806), (845, 697, 806), (846, 838, 837), (839, 846, 837), (812, 844, 810), (815, 844, 812), (847, 848, 832), (849, 839, 832), (848, 849, 832), (840, 847, 832), (822, 844, 815), (801, 674, 820), (713, 801, 820), (801, 784, 655), (713, 850, 801), (850, 784, 801), (825, 851, 795), (851, 796, 795), (851, 808, 796), (808, 851, 825), (824, 808, 825), (784, 852, 724), (852, 763, 724), (849, 846, 839), (829, 844, 822), (853, 846, 849), (848, 853, 849), (842, 854, 843), (854, 829, 843), (854, 855, 829), (855, 844, 829), (834, 856, 835), (856, 841, 835), (856, 840, 841), (740, 808, 824), (740, 707, 808), (856, 847, 840), (857, 707, 740), (595, 857, 740), (858, 856, 834), (833, 859, 834), (860, 858, 834), (859, 860, 834), (856, 848, 847), (861, 862, 595), (671, 861, 595), (862, 857, 595), (856, 853, 848), (845, 863, 697), (863, 864, 697), (865, 698, 697), (864, 865, 697), (842, 855, 854), (750, 866, 752), (866, 799, 752), (856, 846, 853), (867, 748, 704), (706, 867, 704), (868, 765, 781), (748, 869, 781), (869, 868, 781), (844, 863, 845), (867, 870, 748), (870, 869, 748), (871, 790, 838), (846, 872, 838), (872, 871, 838), (656, 850, 713), (659, 850, 656), (659, 873, 850), (852, 784, 850), (873, 852, 850), (874, 791, 790), (871, 872, 790), (872, 874, 790), (800, 873, 659), (875, 833, 675), (680, 875, 675), (876, 864, 863), (877, 876, 863), (878, 877, 863), (844, 878, 863), (875, 859, 833), (876, 879, 864), (880, 865, 864), (879, 880, 864), (881, 805, 765), (868, 869, 765), (869, 881, 765), (882, 883, 879), (876, 882, 879), (884, 880, 879), (883, 884, 879), (885, 846, 856), (858, 885, 856), (886, 884, 883), (882, 886, 883), (887, 881, 869), (870, 887, 869), (885, 888, 846), (888, 889, 846), (889, 872, 846), (890, 859, 875), (680, 891, 875), (891, 890, 875), (876, 892, 882), (893, 886, 882), (892, 893, 882), (889, 874, 872), (894, 859, 890), (891, 895, 890), (895, 894, 890), (896, 859, 894), (895, 897, 894), (897, 896, 894), (857, 706, 707), (898, 859, 896), (897, 898, 896), (899, 800, 817), (816, 899, 817), (900, 800, 899), (816, 900, 899), (901, 800, 900), (813, 901, 900), (816, 813, 900), (876, 902, 892), (903, 893, 892), (902, 903, 892), (857, 867, 706), (862, 867, 857), (904, 859, 898), (905, 904, 898), (897, 905, 898), (906, 907, 867), (907, 870, 867), (862, 906, 867), (908, 859, 904), (905, 909, 904), (909, 910, 904), (910, 908, 904), (911, 859, 908), (910, 911, 908), (865, 912, 698), (912, 693, 698), (913, 912, 865), (880, 913, 865), (876, 914, 902), (914, 915, 902), (915, 903, 902), (884, 913, 880), (916, 917, 911), (917, 859, 911), (910, 916, 911), (913, 918, 912), (918, 693, 912), (910, 917, 916), (886, 913, 884), (893, 913, 886), (852, 919, 763), (919, 762, 763), (901, 873, 800), (920, 921, 873), (813, 920, 873), (901, 813, 873), (919, 852, 873), (921, 919, 873), (922, 923, 891), (923, 895, 891), (680, 922, 891), (903, 913, 893), (924, 925, 910), (925, 917, 910), (909, 924, 910), (923, 897, 895), (926, 913, 903), (915, 926, 903), (907, 927, 870), (927, 887, 870), (914, 928, 915), (928, 926, 915), (927, 881, 887), (907, 881, 927), (906, 881, 907), (923, 905, 897), (929, 923, 922), (930, 931, 922), (932, 929, 922), (931, 932, 922), (680, 930, 922), (933, 930, 680), (679, 933, 680), (934, 673, 672), (701, 934, 672), (749, 935, 750), (935, 866, 750), (923, 909, 905), (906, 862, 881), (862, 805, 881), (861, 805, 862), (934, 699, 673), (923, 924, 909), (936, 913, 926), (928, 936, 926), (937, 938, 671), (939, 937, 671), (940, 939, 671), (941, 861, 671), (938, 941, 671), (799, 940, 671), (933, 931, 930), (942, 936, 928), (914, 942, 928), (708, 934, 701), (942, 913, 936), (923, 925, 924), (943, 842, 802), (804, 943, 802), (934, 703, 699), (944, 844, 855), (842, 945, 855), (945, 944, 855), (943, 946, 842), (946, 947, 842), (947, 945, 842), (948, 859, 917), (925, 949, 917), (949, 948, 917), (950, 860, 859), (948, 949, 859), (949, 950, 859), (791, 920, 789), (920, 813, 789), (791, 951, 920), (951, 921, 920), (726, 934, 708), (874, 951, 791), (952, 953, 918), (954, 952, 918), (955, 954, 918), (913, 955, 918), (953, 693, 918), (956, 694, 693), (957, 956, 693), (958, 957, 693), (953, 958, 693), (952, 959, 953), (959, 958, 953), (934, 717, 703), (960, 961, 959), (952, 960, 959), (961, 958, 959), (726, 764, 934), (764, 780, 934), (780, 776, 934), (776, 753, 934), (753, 717, 934), (962, 957, 958), (963, 962, 958), (961, 963, 958), (964, 878, 844), (944, 945, 844), (945, 964, 844), (960, 963, 961), (965, 931, 933), (679, 965, 933), (966, 925, 923), (929, 966, 923), (967, 931, 965), (679, 968, 965), (968, 967, 965), (952, 969, 960), (969, 963, 960), (970, 931, 967), (971, 970, 967), (968, 971, 967), (678, 972, 679), (972, 973, 679), (973, 974, 679), (974, 968, 679), (975, 931, 970), (971, 975, 970), (976, 977, 963), (977, 978, 963), (978, 962, 963), (969, 979, 963), (979, 976, 963), (952, 979, 969), (980, 981, 956), (957, 980, 956), (981, 694, 956), (966, 982, 925), (982, 949, 925), (947, 964, 945), (983, 931, 975), (971, 983, 975), (861, 804, 805), (984, 985, 983), (985, 931, 983), (986, 984, 983), (971, 986, 983), (962, 980, 957), (987, 950, 949), (982, 987, 949), (988, 971, 968), (974, 989, 968), (989, 988, 968), (990, 760, 762), (919, 990, 762), (978, 980, 962), (952, 991, 979), (991, 976, 979), (992, 874, 889), (888, 992, 889), (993, 874, 992), (888, 993, 992), (994, 874, 993), (885, 994, 993), (888, 885, 993), (952, 995, 991), (995, 996, 991), (996, 976, 991), (861, 943, 804), (941, 943, 861), (977, 980, 978), (986, 985, 984), (973, 997, 974), (997, 989, 974), (998, 999, 943), (999, 946, 943), (941, 998, 943), (1000, 988, 989), (997, 1000, 989), (1000, 1001, 971), (1002, 986, 971), (1001, 1002, 971), (988, 1000, 971), (976, 980, 977), (1003, 997, 973), (972, 1004, 973), (1005, 1003, 973), (1004, 1005, 973), (772, 1006, 749), (1006, 935, 749), (1007, 1008, 976), (1008, 980, 976), (996, 1007, 976), (995, 1007, 996), (981, 1009, 694), (1009, 1010, 694), (1011, 695, 694), (1010, 1011, 694), (994, 951, 874), (994, 885, 951), (885, 921, 951), (997, 1001, 1000), (1002, 1012, 986), (1012, 985, 986), (997, 1013, 1001), (1013, 1002, 1001), (1013, 1012, 1002), (980, 1009, 981), (995, 1008, 1007), (999, 1014, 946), (1014, 947, 946), (1014, 964, 947), (999, 964, 1014), (998, 964, 999), (997, 1012, 1013), (866, 940, 799), (998, 941, 964), (941, 878, 964), (938, 878, 941), (1015, 914, 876), (877, 1015, 876), (1016, 972, 678), (683, 1016, 678), (1017, 1010, 1009), (1018, 1017, 1009), (1019, 1018, 1009), (980, 1019, 1009), (1020, 932, 931), (1021, 1022, 931), (1022, 1020, 931), (985, 1021, 931), (1023, 913, 942), (914, 1024, 942), (1024, 1023, 942), (1017, 1025, 1010), (1026, 1011, 1010), (1025, 1026, 1010), (1012, 1022, 985), (1022, 1021, 985), (1015, 1027, 914), (1027, 1024, 914), (1016, 1004, 972), (1028, 1029, 1025), (1017, 1028, 1025), (1030, 1026, 1025), (1029, 1030, 1025), (860, 921, 858), (921, 885, 858), (860, 1031, 921), (1031, 919, 921), (950, 1031, 860), (1032, 1030, 1029), (1028, 1032, 1029), (1033, 1004, 1016), (683, 1034, 1016), (1034, 1033, 1016), (1035, 1004, 1033), (1034, 1036, 1033), (1036, 1035, 1033), (1037, 1004, 1035), (1036, 1038, 1035), (1038, 1037, 1035), (1039, 955, 913), (1023, 1024, 913), (1024, 1039, 913), (1017, 1040, 1028), (1041, 1032, 1028), (1040, 1041, 1028), (1042, 1004, 1037), (1038, 1043, 1037), (1043, 1042, 1037), (1011, 1044, 695), (1044, 690, 695), (1045, 1044, 1011), (1026, 1045, 1011), (990, 1046, 760), (1046, 777, 760), (1047, 1012, 997), (1003, 1047, 997), (1030, 1045, 1026), (1017, 1048, 1040), (1049, 1041, 1040), (1048, 1049, 1040), (1050, 1004, 1042), (1043, 1051, 1042), (1051, 1050, 1042), (1052, 1053, 1050), (1053, 1004, 1050), (1054, 1052, 1050), (1051, 1055, 1050), (1055, 1054, 1050), (1032, 1045, 1030), (1045, 1056, 1044), (1056, 690, 1044), (1041, 1045, 1032), (1057, 1058, 1034), (1058, 1036, 1034), (683, 1057, 1034), (1017, 1059, 1048), (1059, 1060, 1048), (1060, 1049, 1048), (1043, 1038, 1036), (1058, 1043, 1036), (773, 1061, 772), (1061, 1006, 772), (1062, 1058, 1057), (1063, 1064, 1057), (1065, 1062, 1057), (1064, 1065, 1057), (683, 1063, 1057), (1066, 1063, 683), (682, 1066, 683), (1054, 1053, 1052), (1047, 1067, 1012), (1067, 1022, 1012), (1068, 1039, 1024), (1027, 1068, 1024), (1049, 1045, 1041), (1069, 1020, 1022), (1067, 1069, 1022), (938, 877, 878), (1070, 1071, 1049), (1071, 1045, 1049), (1060, 1070, 1049), (1055, 1072, 1054), (1072, 1053, 1054), (1066, 1064, 1063), (1058, 1051, 1043), (937, 1015, 938), (1015, 877, 938), (1071, 1070, 1060), (1059, 1071, 1060), (1073, 950, 987), (982, 1073, 987), (1074, 950, 1073), (982, 1074, 1073), (1075, 950, 1074), (966, 1075, 1074), (982, 966, 1074), (1076, 990, 919), (1031, 1077, 919), (1077, 1078, 919), (1078, 1076, 919), (1058, 1055, 1051), (1079, 1080, 1015), (1080, 1027, 1015), (937, 1079, 1015), (1058, 1072, 1055), (1081, 1082, 1056), (1083, 1081, 1056), (1084, 1083, 1056), (1045, 1084, 1056), (1082, 690, 1056), (1085, 691, 690), (1086, 1085, 690), (1087, 1086, 690), (1082, 1087, 690), (1081, 1088, 1082), (1088, 1087, 1082), (1075, 1031, 950), (1075, 966, 1031), (966, 1077, 1031), (1089, 1090, 1088), (1081, 1089, 1088), (1090, 1087, 1088), (1091, 940, 866), (935, 1091, 866), (1092, 995, 952), (954, 1092, 952), (1093, 1064, 1066), (682, 1093, 1066), (1094, 1086, 1087), (1095, 1094, 1087), (1090, 1095, 1087), (1096, 1093, 682), (681, 1097, 682), (1097, 1098, 682), (1098, 1099, 682), (1099, 1096, 682), (1080, 1100, 1027), (1100, 1068, 1027), (1089, 1095, 1090), (1101, 1064, 1093), (1096, 1101, 1093), (1102, 1005, 1004), (1103, 1104, 1004), (1104, 1102, 1004), (1053, 1103, 1004), (1039, 1079, 937), (955, 1039, 937), (939, 955, 937), (1100, 1080, 1039), (1080, 1079, 1039), (1068, 1100, 1039), (1046, 1105, 777), (1105, 778, 777), (1106, 980, 1008), (995, 1107, 1008), (1107, 1106, 1008), (1108, 1064, 1101), (1109, 1108, 1101), (1096, 1109, 1101), (1072, 1104, 1053), (1104, 1103, 1053), (1110, 1111, 1085), (1086, 1110, 1085), (1111, 691, 1085), (1112, 1064, 1108), (1109, 1112, 1108), (1092, 1113, 995), (1113, 1114, 995), (1114, 1107, 995), (1081, 1115, 1089), (1115, 1095, 1089), (1094, 1110, 1086), (774, 1116, 773), (1116, 1061, 773), (1117, 1110, 1094), (1095, 1117, 1094), (1118, 1109, 1096), (1099, 1119, 1096), (1119, 1118, 1096), (1120, 1064, 1112), (1109, 1120, 1112), (1081, 1121, 1115), (1122, 1095, 1115), (1121, 1122, 1115), (1098, 1123, 1099), (1123, 1119, 1099), (1124, 1125, 1095), (1125, 1117, 1095), (1126, 1124, 1095), (1122, 1126, 1095), (1125, 1110, 1117), (932, 1077, 929), (1077, 966, 929), (1127, 1128, 1120), (1128, 1064, 1120), (1129, 1127, 1120), (1109, 1130, 1120), (1130, 1131, 1120), (1131, 1129, 1120), (932, 1078, 1077), (1132, 1118, 1119), (1123, 1132, 1119), (1133, 1123, 1098), (1097, 1134, 1098), (1135, 1133, 1098), (1134, 1135, 1098), (1136, 1019, 980), (1106, 1107, 980), (1107, 1136, 980), (1111, 1137, 691), (1137, 1138, 691), (1139, 692, 691), (1138, 1139, 691), (1020, 1078, 932), (1140, 1072, 1058), (1062, 1140, 1058), (1081, 1141, 1121), (1141, 1122, 1121), (1132, 1109, 1118), (1124, 1110, 1125), (1141, 1126, 1122), (1129, 1128, 1127), (1142, 1143, 1126), (1141, 1142, 1126), (1143, 1124, 1126), (1143, 1142, 1124), (1142, 1110, 1124), (1132, 1144, 1109), (1144, 1130, 1109), (1110, 1137, 1111), (1145, 1097, 681), (686, 1145, 681), (1123, 1144, 1132), (1131, 1146, 1129), (1146, 1128, 1129), (1147, 1138, 1137), (1148, 1147, 1137), (1149, 1148, 1137), (1110, 1149, 1137), (1123, 1130, 1144), (1147, 1150, 1138), (1151, 1139, 1138), (1150, 1151, 1138), (1140, 1152, 1072), (1152, 1104, 1072), (1147, 1153, 1150), (1154, 1151, 1150), (1153, 1154, 1150), (1123, 1131, 1130), (1145, 1134, 1097), (1123, 1146, 1131), (1114, 1136, 1107), (1105, 1155, 778), (1155, 779, 778), (1156, 1134, 1145), (686, 1157, 1145), (1157, 1156, 1145), (1158, 1102, 1104), (1152, 1158, 1104), (1139, 1159, 692), (1159, 687, 692), (1160, 1134, 1156), (1157, 1161, 1156), (1161, 1160, 1156), (1147, 1162, 1153), (1162, 1163, 1153), (1164, 1154, 1153), (1163, 1164, 1153), (939, 954, 955), (1165, 1159, 1139), (1151, 1165, 1139), (782, 1166, 774), (1166, 1116, 774), (1167, 1134, 1160), (1161, 1168, 1160), (1168, 1167, 1160), (1076, 1169, 990), (1169, 1170, 990), (1170, 1046, 990), (1171, 1134, 1167), (1168, 1172, 1167), (1172, 1171, 1167), (1154, 1165, 1151), (1164, 1165, 1154), (940, 1092, 939), (1092, 954, 939), (1173, 1174, 686), (1174, 1175, 686), (1175, 1157, 686), (685, 1173, 686), (1163, 1165, 1164), (1175, 1176, 1157), (1176, 1161, 1157), (1147, 1177, 1162), (1178, 1163, 1162), (1177, 1178, 1162), (1165, 1179, 1159), (1179, 687, 1159), (1180, 1176, 1175), (1174, 1181, 1175), (1182, 1180, 1175), (1181, 1182, 1175), (1183, 1020, 1069), (1067, 1183, 1069), (1184, 1020, 1183), (1067, 1184, 1183), (1185, 1020, 1184), (1047, 1185, 1184), (1067, 1047, 1184), (1172, 1168, 1161), (1176, 1172, 1161), (1147, 1186, 1177), (1186, 1187, 1177), (1187, 1178, 1177), (1188, 1059, 1017), (1018, 1188, 1017), (1189, 1134, 1171), (1172, 1190, 1171), (1190, 1189, 1171), (1191, 1134, 1189), (1192, 1191, 1189), (1190, 1193, 1189), (1193, 1192, 1189), (1194, 1195, 687), (1195, 1196, 687), (1196, 688, 687), (1179, 1197, 687), (1197, 1194, 687), (1198, 1065, 1064), (1199, 1200, 1064), (1200, 1198, 1064), (1128, 1199, 1064), (1201, 1202, 1092), (1202, 1113, 1092), (940, 1201, 1092), (1173, 1181, 1174), (1203, 1204, 935), (1205, 1203, 935), (1006, 1205, 935), (1206, 1091, 935), (1204, 1206, 935), (1185, 1078, 1020), (1178, 1165, 1163), (1185, 1047, 1078), (1047, 1076, 1078), (1155, 1207, 779), (1207, 783, 779), (1208, 1197, 1179), (1209, 1208, 1179), (1210, 1209, 1179), (1165, 1210, 1179), (1211, 1165, 1178), (1187, 1211, 1178), (1212, 1045, 1071), (1059, 1213, 1071), (1213, 1212, 1071), (1214, 1165, 1211), (1187, 1214, 1211), (1215, 1173, 685), (684, 1216, 685), (1216, 1217, 685), (1217, 1215, 685), (1208, 1218, 1197), (1218, 1194, 1197), (1219, 1134, 1191), (1192, 1220, 1191), (1220, 1219, 1191), (1146, 1200, 1128), (1200, 1199, 1128), (783, 1221, 782), (1221, 1166, 782), (1147, 1222, 1186), (1222, 1187, 1186), (1176, 1190, 1172), (1208, 1223, 1218), (1223, 1194, 1218), (1224, 1134, 1219), (1220, 1224, 1219), (1192, 1225, 1220), (1225, 1224, 1220), (1226, 1181, 1173), (1215, 1226, 1173), (1188, 1227, 1059), (1227, 1213, 1059), (1228, 1229, 688), (1230, 689, 688), (1229, 1230, 688), (1196, 1231, 688), (1231, 1228, 688), (1136, 1201, 940), (1019, 1136, 940), (1091, 1019, 940), (1232, 1202, 1136), (1202, 1201, 1136), (1114, 1232, 1136), (1207, 1221, 783), (1193, 1225, 1192), (1176, 1193, 1190), (1233, 1181, 1226), (1215, 1234, 1226), (1234, 1233, 1226), (1235, 1231, 1196), (1195, 1235, 1196), (1236, 1084, 1045), (1212, 1213, 1045), (1213, 1236, 1045), (1202, 1232, 1113), (1232, 1114, 1113), (1237, 1238, 1194), (1238, 1195, 1194), (1239, 1237, 1194), (1223, 1239, 1194), (1240, 1241, 1187), (1222, 1240, 1187), (1241, 1214, 1187), (1242, 1243, 684), (1243, 1216, 684), (689, 1244, 684), (1244, 1245, 684), (1245, 1242, 684), (1238, 1235, 1195), (1230, 1246, 689), (1246, 1244, 689), (1208, 1247, 1223), (1247, 1239, 1223), (1216, 1248, 1217), (1248, 1215, 1217), (1241, 1240, 1214), (1240, 1165, 1214), (1249, 1181, 1233), (1234, 1250, 1233), (1250, 1249, 1233), (1248, 1234, 1215), (1251, 1248, 1216), (1243, 1252, 1216), (1253, 1251, 1216), (1252, 1253, 1216), (1254, 1146, 1123), (1133, 1254, 1123), (1255, 1181, 1249), (1250, 1256, 1249), (1256, 1255, 1249), (1176, 1225, 1193), (1248, 1250, 1234), (1237, 1235, 1238), (1257, 1235, 1237), (1239, 1257, 1237), (1235, 1228, 1231), (1258, 1229, 1228), (1259, 1258, 1228), (1260, 1259, 1228), (1235, 1260, 1228), (1258, 1261, 1229), (1262, 1230, 1229), (1261, 1262, 1229), (1005, 1076, 1003), (1076, 1047, 1003), (1005, 1169, 1076), (1208, 1263, 1247), (1263, 1239, 1247), (1264, 1252, 1243), (1242, 1264, 1243), (1265, 1246, 1230), (1262, 1265, 1230), (1258, 1266, 1261), (1267, 1262, 1261), (1266, 1267, 1261), (1244, 1268, 1245), (1268, 1269, 1245), (1269, 1242, 1245), (1270, 1181, 1255), (1256, 1271, 1255), (1271, 1270, 1255), (1272, 1268, 1244), (1246, 1265, 1244), (1273, 1272, 1244), (1265, 1273, 1244), (1248, 1256, 1250), (1102, 1169, 1005), (1274, 1252, 1264), (1242, 1274, 1264), (1275, 1274, 1242), (1276, 1275, 1242), (1277, 1276, 1242), (1269, 1277, 1242), (1278, 1257, 1239), (1279, 1278, 1239), (1280, 1279, 1239), (1263, 1280, 1239), (1208, 1281, 1263), (1281, 1280, 1263), (1267, 1265, 1262), (1282, 1283, 1270), (1283, 1181, 1270), (1284, 1282, 1270), (1271, 1285, 1270), (1285, 1284, 1270), (1268, 1277, 1269), (1278, 1235, 1257), (1275, 1252, 1274), (1286, 1265, 1267), (1266, 1286, 1267), (1248, 1271, 1256), (1287, 1288, 1278), (1288, 1235, 1278), (1279, 1287, 1278), (1289, 1252, 1275), (1276, 1289, 1275), (1254, 1290, 1146), (1290, 1200, 1146), (1258, 1291, 1266), (1291, 1286, 1266), (1292, 1265, 1286), (1291, 1292, 1286), (1268, 1293, 1277), (1293, 1276, 1277), (1208, 1294, 1281), (1294, 1280, 1281), (1248, 1285, 1271), (1284, 1283, 1282), (1295, 1236, 1213), (1227, 1295, 1213), (1294, 1279, 1280), (1285, 1296, 1284), (1296, 1283, 1284), (1258, 1297, 1291), (1297, 1292, 1291), (1298, 1198, 1200), (1290, 1298, 1200), (1288, 1287, 1279), (1294, 1288, 1279), (1299, 1252, 1289), (1276, 1299, 1289), (1300, 1301, 1276), (1301, 1299, 1276), (1293, 1302, 1276), (1303, 1300, 1276), (1302, 1303, 1276), (1304, 1265, 1292), (1297, 1304, 1292), (1268, 1302, 1293), (1301, 1305, 1299), (1305, 1252, 1299), (1306, 1141, 1081), (1083, 1306, 1081), (1248, 1296, 1285), (1307, 1308, 1304), (1308, 1265, 1304), (1309, 1307, 1304), (1297, 1310, 1304), (1310, 1309, 1304), (1258, 1310, 1297), (1170, 1105, 1046), (1311, 1135, 1134), (1312, 1313, 1134), (1313, 1311, 1134), (1224, 1312, 1134), (1268, 1314, 1302), (1314, 1303, 1302), (1091, 1018, 1019), (1315, 1110, 1142), (1141, 1316, 1142), (1316, 1315, 1142), (1206, 1188, 1091), (1188, 1018, 1091), (1225, 1313, 1224), (1313, 1312, 1224), (1258, 1317, 1310), (1317, 1309, 1310), (1300, 1305, 1301), (1303, 1318, 1300), (1318, 1305, 1300), (1314, 1318, 1303), (1308, 1307, 1309), (1317, 1308, 1309), (1268, 1318, 1314), (1319, 1205, 1006), (1061, 1319, 1006), (1320, 1149, 1110), (1315, 1316, 1110), (1316, 1320, 1110), (1321, 1102, 1158), (1152, 1321, 1158), (1322, 1102, 1321), (1152, 1322, 1321), (1323, 1102, 1322), (1140, 1323, 1322), (1152, 1140, 1322), (1306, 1324, 1141), (1324, 1316, 1141), (1325, 1225, 1176), (1180, 1325, 1176), (1323, 1169, 1102), (1323, 1140, 1169), (1140, 1170, 1169), (1326, 1327, 1188), (1327, 1227, 1188), (1206, 1326, 1188), (1236, 1326, 1206), (1084, 1236, 1206), (1204, 1084, 1206), (1328, 1327, 1236), (1327, 1326, 1236), (1295, 1328, 1236), (1327, 1328, 1227), (1328, 1295, 1227), (1325, 1329, 1225), (1329, 1313, 1225), (1330, 1222, 1147), (1148, 1330, 1147), (1065, 1170, 1062), (1170, 1140, 1062), (1065, 1331, 1170), (1331, 1105, 1170), (1332, 1182, 1181), (1333, 1334, 1181), (1334, 1332, 1181), (1283, 1333, 1181), (1198, 1331, 1065), (1335, 1320, 1316), (1324, 1335, 1316), (1336, 1165, 1240), (1222, 1337, 1240), (1337, 1336, 1240), (1296, 1334, 1283), (1334, 1333, 1283), (1338, 1311, 1313), (1329, 1338, 1313), (1339, 1210, 1165), (1336, 1337, 1165), (1337, 1339, 1165), (1340, 1296, 1248), (1251, 1340, 1248), (1331, 1155, 1105), (1330, 1341, 1222), (1341, 1337, 1222), (1342, 1319, 1061), (1116, 1342, 1061), (1343, 1294, 1208), (1209, 1343, 1208), (1204, 1083, 1084), (1344, 1253, 1252), (1345, 1346, 1252), (1346, 1344, 1252), (1305, 1345, 1252), (1203, 1306, 1204), (1306, 1083, 1204), (1347, 1260, 1235), (1348, 1349, 1235), (1349, 1347, 1235), (1288, 1348, 1235), (1350, 1318, 1268), (1272, 1350, 1268), (1294, 1349, 1288), (1349, 1348, 1288), (1318, 1346, 1305), (1346, 1345, 1305), (1340, 1351, 1296), (1351, 1334, 1296), (1352, 1317, 1258), (1259, 1352, 1258), (1353, 1198, 1298), (1290, 1353, 1298), (1354, 1273, 1265), (1355, 1356, 1265), (1356, 1354, 1265), (1308, 1355, 1265), (1357, 1198, 1353), (1290, 1357, 1353), (1358, 1198, 1357), (1254, 1358, 1357), (1290, 1254, 1357), (1358, 1331, 1198), (1359, 1155, 1331), (1360, 1359, 1331), (1254, 1360, 1331), (1358, 1254, 1331), (1317, 1356, 1308), (1356, 1355, 1308), (1320, 1361, 1203), (1149, 1320, 1203), (1205, 1149, 1203), (1361, 1306, 1203), (1362, 1363, 1320), (1363, 1361, 1320), (1335, 1362, 1320), (1361, 1363, 1306), (1363, 1324, 1306), (1343, 1364, 1294), (1364, 1349, 1294), (1365, 1339, 1337), (1341, 1365, 1337), (1366, 1332, 1334), (1351, 1366, 1334), (1363, 1362, 1324), (1362, 1335, 1324), (1359, 1207, 1155), (1350, 1367, 1318), (1367, 1346, 1318), (1135, 1360, 1133), (1360, 1254, 1133), (1135, 1368, 1360), (1368, 1359, 1360), (1352, 1369, 1317), (1369, 1356, 1317), (1311, 1368, 1135), (1166, 1370, 1116), (1371, 1342, 1116), (1370, 1371, 1116), (1372, 1347, 1349), (1364, 1372, 1349), (1373, 1344, 1346), (1367, 1373, 1346), (1205, 1148, 1149), (1319, 1330, 1205), (1330, 1148, 1205), (1374, 1221, 1207), (1375, 1374, 1207), (1359, 1375, 1207), (1376, 1354, 1356), (1369, 1376, 1356), (1221, 1370, 1166), (1311, 1377, 1368), (1377, 1325, 1368), (1325, 1359, 1368), (1378, 1379, 1311), (1379, 1377, 1311), (1338, 1378, 1311), (1329, 1378, 1338), (1329, 1379, 1378), (1325, 1377, 1379), (1329, 1325, 1379), (1374, 1380, 1221), (1380, 1381, 1221), (1381, 1382, 1221), (1382, 1370, 1221), (1339, 1383, 1319), (1210, 1339, 1319), (1342, 1210, 1319), (1383, 1330, 1319), (1384, 1385, 1339), (1385, 1383, 1339), (1365, 1384, 1339), (1383, 1385, 1330), (1385, 1341, 1330), (1385, 1384, 1341), (1384, 1365, 1341), (1182, 1375, 1359), (1180, 1182, 1359), (1325, 1180, 1359), (1332, 1375, 1182), (1342, 1209, 1210), (1371, 1343, 1342), (1343, 1209, 1342), (1332, 1386, 1375), (1386, 1340, 1375), (1340, 1374, 1375), (1387, 1388, 1332), (1388, 1386, 1332), (1366, 1387, 1332), (1351, 1387, 1366), (1351, 1388, 1387), (1340, 1386, 1388), (1351, 1340, 1388), (1347, 1389, 1371), (1260, 1347, 1371), (1370, 1260, 1371), (1389, 1343, 1371), (1390, 1391, 1347), (1391, 1389, 1347), (1372, 1390, 1347), (1253, 1380, 1374), (1251, 1253, 1374), (1340, 1251, 1374), (1344, 1380, 1253), (1343, 1391, 1364), (1391, 1390, 1364), (1390, 1372, 1364), (1343, 1389, 1391), (1370, 1259, 1260), (1382, 1352, 1370), (1352, 1259, 1370), (1344, 1392, 1380), (1392, 1350, 1380), (1350, 1381, 1380), (1393, 1394, 1344), (1394, 1392, 1344), (1373, 1393, 1344), (1354, 1395, 1382), (1273, 1354, 1382), (1381, 1273, 1382), (1395, 1352, 1382), (1396, 1397, 1354), (1397, 1395, 1354), (1376, 1396, 1354), (1272, 1273, 1381), (1350, 1272, 1381), (1367, 1393, 1373), (1367, 1394, 1393), (1350, 1392, 1394), (1367, 1350, 1394), (1352, 1397, 1369), (1397, 1396, 1369), (1396, 1376, 1369), (1352, 1395, 1397)])
me_wheel_rear_right_link.use_remesh_preserve_volume = False
me_wheel_rear_right_link.use_remesh_preserve_attributes = False
me_wheel_rear_right_link.use_mirror_vertex_groups = False
me_wheel_rear_right_link.update()

# ---- objects
ob_wheel_rear_right_link = bpy.data.objects.new('Wheel rear right Link', me_wheel_rear_right_link)

# ---- transforms, parenting, visibility, modifiers, constraints
ob_wheel_rear_right_link.location = (-4.42e-21, 0.0, 0.0)
ob_wheel_rear_right_link.rotation_euler = (1.564, 1.449, 1.564)
ob_wheel_rear_right_link.lineart.crease_threshold = 0.0

# ---- collection membership
col_collection.objects.link(ob_wheel_rear_right_link)

# ---- scene / render settings (as saved in the file)
scene.frame_start = 1; scene.frame_end = 250; scene.frame_set(1)
scene.render.engine = 'BLENDER_EEVEE_NEXT'
scene.cycles.use_denoising = False
scene.cycles.samples = 128
scene.cycles.sampling_pattern = 'TABULATED_SOBOL'
scene.cycles.use_adaptive_sampling = False
scene.cycles.use_light_tree = False
scene.view_settings.view_transform = 'Filmic'
bpy.context.view_layer.update()

# ---- added for rendering (the .blend has no active camera and no usable light): camera, sun
cam_auto = bpy.data.cameras.new('AutoCamera')
cam_auto.lens = 50.0
cam_auto.sensor_width = 36.0
cam_auto.clip_end = 1000.0
ob_auto_camera = bpy.data.objects.new('AutoCamera', cam_auto)
scene.collection.objects.link(ob_auto_camera)
ob_auto_camera.location = (0.225527, -0.270405, 0.156466)
ob_auto_camera.rotation_euler = (1.09748, -7.21219e-08, 0.694738)
scene.camera = ob_auto_camera
light_auto_sun = bpy.data.lights.new('AutoSun', 'SUN')
light_auto_sun.energy = 3.0
light_auto_sun.angle = 0.0523599
ob_auto_sun = bpy.data.objects.new('AutoSun', light_auto_sun)
scene.collection.objects.link(ob_auto_sun)
ob_auto_sun.rotation_euler = (0.872665, 0.174533, 0.523599)
bpy.context.view_layer.update()
